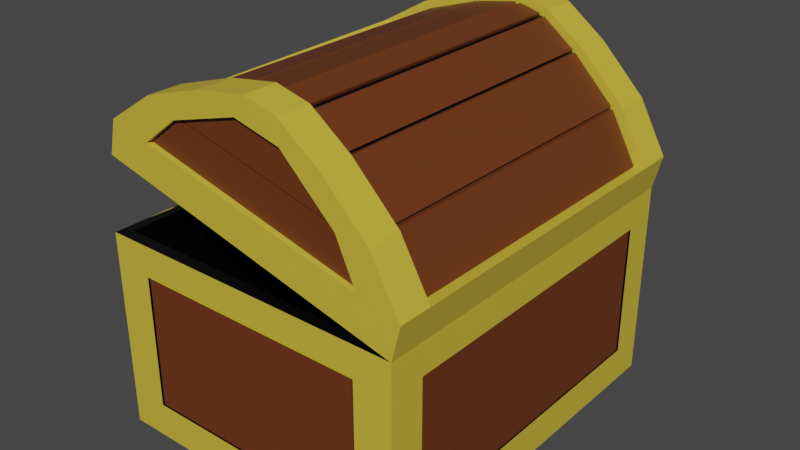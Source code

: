 # Source: Chest2.blend  (saved by Blender 2.90.8; exported with 4.5.12 LTS)
import bpy
from mathutils import Matrix  # noqa: F401  (used for matrix-valued properties, if any)

bpy.ops.wm.read_factory_settings(use_empty=True)
scene = bpy.context.scene
scene.name = 'Scene'

# ---- collections
col_collection = bpy.data.collections.new('Collection'); scene.collection.children.link(col_collection)

# ---- materials (node trees are filled in below, after node groups)
mat_black = bpy.data.materials.new('Black')
mat_black.alpha_threshold = 0.0
mat_black.use_transparent_shadow = False
mat_black.line_color = (0.0, 0.0, 0.0, 1.0)
mat_wood = bpy.data.materials.new('Wood')
mat_wood.use_transparent_shadow = False
mat_gold = bpy.data.materials.new('Gold')
mat_gold.use_transparent_shadow = False
mat_goldwear = bpy.data.materials.new('GoldWear')
mat_goldwear.use_transparent_shadow = False

# ---- material node trees
mat_black.use_nodes = True; mat_black.node_tree.nodes.clear()
_N = mat_black.node_tree.nodes; _L = mat_black.node_tree.links
n0 = _N.new('ShaderNodeOutputMaterial'); n0.name = 'Material Output'; n0.location = (300, 300)
n1 = _N.new('ShaderNodeBsdfPrincipled'); n1.name = 'Principled BSDF'; n1.location = (10, 300)
n1.distribution = 'GGX'
n1.subsurface_method = 'BURLEY'
n1.inputs[0].default_value = (0.0, 0.0, 0.0, 1.0)
n1.inputs[2].default_value = 0.4
n1.inputs[3].default_value = 1.45
n1.inputs[27].default_value = (0.0, 0.0, 0.0, 1.0)
n1.inputs[28].default_value = 1.0
_L.new(n1.outputs[0], n0.inputs[0])
n0.is_active_output = True
mat_wood.use_nodes = True; mat_wood.node_tree.nodes.clear()
_N = mat_wood.node_tree.nodes; _L = mat_wood.node_tree.links
n0 = _N.new('ShaderNodeBsdfPrincipled'); n0.name = 'Principled BSDF'; n0.location = (10, 300)
n0.distribution = 'GGX'
n0.subsurface_method = 'BURLEY'
n0.inputs[0].default_value = (0.1424, 0.03599, 0.007783, 1.0)
n0.inputs[3].default_value = 1.45
n0.inputs[27].default_value = (0.0, 0.0, 0.0, 1.0)
n0.inputs[28].default_value = 1.0
n1 = _N.new('ShaderNodeOutputMaterial'); n1.name = 'Material Output'; n1.location = (300, 300)
_L.new(n0.outputs[0], n1.inputs[0])
n1.is_active_output = True
mat_gold.use_nodes = True; mat_gold.node_tree.nodes.clear()
_N = mat_gold.node_tree.nodes; _L = mat_gold.node_tree.links
n0 = _N.new('ShaderNodeBsdfPrincipled'); n0.name = 'Principled BSDF'; n0.location = (10, 300)
n0.distribution = 'GGX'
n0.subsurface_method = 'BURLEY'
n0.inputs[0].default_value = (0.65, 0.4812, 0.0441, 1.0)
n0.inputs[3].default_value = 1.45
n0.inputs[27].default_value = (0.0, 0.0, 0.0, 1.0)
n0.inputs[28].default_value = 1.0
n1 = _N.new('ShaderNodeOutputMaterial'); n1.name = 'Material Output'; n1.location = (300, 300)
_L.new(n0.outputs[0], n1.inputs[0])
n1.is_active_output = True
mat_goldwear.use_nodes = True; mat_goldwear.node_tree.nodes.clear()
_N = mat_goldwear.node_tree.nodes; _L = mat_goldwear.node_tree.links
n0 = _N.new('ShaderNodeBsdfPrincipled'); n0.name = 'Principled BSDF'; n0.location = (10, 300)
n0.distribution = 'GGX'
n0.subsurface_method = 'BURLEY'
n0.inputs[0].default_value = (0.4969, 0.4772, 0.0, 1.0)
n0.inputs[3].default_value = 1.45
n0.inputs[27].default_value = (0.0, 0.0, 0.0, 1.0)
n0.inputs[28].default_value = 1.0
n1 = _N.new('ShaderNodeOutputMaterial'); n1.name = 'Material Output'; n1.location = (300, 300)
_L.new(n0.outputs[0], n1.inputs[0])
n1.is_active_output = True

# ---- world
world_world = bpy.data.worlds.new('World'); scene.world = world_world
world_world.use_nodes = True; world_world.node_tree.nodes.clear()
_N = world_world.node_tree.nodes; _L = world_world.node_tree.links
n0 = _N.new('ShaderNodeOutputWorld'); n0.name = 'World Output'; n0.location = (300, 300)
n1 = _N.new('ShaderNodeBackground'); n1.name = 'Background'; n1.location = (10, 300)
n1.inputs[0].default_value = (0.05088, 0.05088, 0.05088, 1.0)
_L.new(n1.outputs[0], n0.inputs[0])
n0.is_active_output = True
world_world.color = (0.05088, 0.05088, 0.05088)
world_world.use_sun_shadow = False
world_world.sun_shadow_jitter_overblur = 0.0

# ---- meshes
me_cube = bpy.data.meshes.new('Cube')
me_cube.from_pydata([(0.9377, 0.9377, 2.177), (1.0, 1.0, 0.0), (0.9377, -0.9377, 2.177), (1.0, -1.0, 0.0), (-0.9377, 0.9377, 2.177), (-0.9377, -0.9377, 2.177), (-1.0, -1.0, 0.0), (1.054, 1.0, 2.545), (1.0, 1.0, 2.177), (1.054, -1.0, 2.545), (1.0, -1.0, 2.177), (-0.8866, -1.0, 3.368), (-0.9407, -1.0, 2.999), (1.054, -1.0, 2.545), (-0.8866, -1.0, 3.368), (1.054, 1.0, 2.545), (0.8742, -1.0, 3.102), (-0.5742, -1.0, 3.716), (0.8742, 1.0, 3.102), (0.5879, -1.0, 3.595), (-0.1853, -1.0, 3.923), (0.5879, 1.0, 3.595), (-0.1853, 1.0, 3.923), (0.3377, -1.0, 3.913), (0.1234, -1.0, 4.004), (0.3377, 1.0, 3.913), (0.1234, 1.0, 4.004), (0.02967, 1.0, 2.588), (0.08371, -1.0, 2.957), (0.02967, -1.0, 2.588), (0.08371, -1.0, 2.957), (0.3409, 1.0, 3.665), (0.0521, 1.0, 3.788), (0.0521, -1.0, 3.788), (0.3409, -1.0, 3.665), (-0.3912, -1.0, 3.569), (0.6721, -1.0, 3.118), (0.796, 1.0, 2.655), (-0.571, 1.017, 3.276), (0.6721, 1.0, 3.118), (-0.3912, 1.0, 3.569), (-0.6286, -1.0, 3.258), (0.796, -1.0, 2.655), (-0.6286, -1.0, 3.258), (0.796, -1.0, 2.655), (0.796, 1.0, 2.655), (-0.571, 1.017, 3.276), (0.742, 1.0, 2.286), (0.742, -1.0, 2.286), (-0.6826, -1.0, 2.89), (1.0, -1.0, 2.177), (-1.0, -1.0, 2.177), (1.0, 1.0, 2.177), (-1.0, 1.0, 2.177), (0.9377, -0.9377, 2.177), (-0.9377, -0.9377, 2.177), (0.9377, 0.9377, 2.177), (-0.9377, 0.9377, 2.177), (0.9377, -0.9377, 0.1782), (-0.9377, -0.9377, 0.1782), (0.9377, 0.9377, 0.1782), (-0.9377, 0.9377, 0.1782), (-1.0, -1.0, 0.0), (-1.0, -1.0, 2.177), (-1.0, -1.0, 2.177), (1.0, -1.0, 2.177), (1.0, -1.0, 2.177), (1.0, -1.0, 0.0), (-1.0, -1.0, 2.177), (-1.0, -1.0, 2.177), (-1.0, -1.0, 2.177), (1.0, -1.0, 2.177), (-1.0, -1.0, 0.0), (1.0, -1.0, 2.177), (-1.0, -1.0, 2.177), (1.0, -1.0, 2.177), (1.0, -1.0, 2.177), (1.0, -1.0, 0.0), (-0.7512, -1.0, 2.177), (-0.7512, -1.0, 0.0), (-0.7528, 1.007, 2.133), (-0.7044, -0.9377, 2.177), (-0.7045, 0.9382, 2.174), (-0.7044, -0.9377, 2.177), (-0.7045, 0.9382, 2.174), (-0.7044, -0.9377, 0.1782), (-0.7044, 0.9377, 0.1782), (-0.7512, -1.0, 0.0), (-0.7512, -1.0, 2.177), (-0.7512, -1.0, 2.177), (-0.7512, -1.0, 2.177), (-0.7512, -1.0, 0.0), (-0.7512, -1.0, 2.177), (0.7608, -1.0, 0.0), (0.7608, 1.0, 2.177), (0.7134, 0.9377, 2.177), (0.7134, 0.9377, 2.177), (0.7134, 0.9377, 0.1782), (0.7608, -1.0, 2.177), (0.7608, -1.0, 2.177), (0.7608, -1.0, 2.177), (0.7608, -1.0, 2.177), (0.7134, -0.9377, 2.177), (0.7134, -0.9377, 2.177), (0.7134, -0.9377, 0.1782), (0.7608, -1.0, 0.0), (0.7608, -1.0, 2.177), (0.7608, -1.0, 0.0), (-1.0, -0.811, 0.0), (-1.0, -0.811, 2.177), (1.0, -0.811, 2.177), (1.0, -0.811, 0.0), (-0.7512, -0.811, 0.0), (0.7608, -0.811, 0.0), (-1.0, 0.8228, 2.177), (1.0, 0.8228, 2.177), (1.0, 0.8228, 0.0), (-0.7512, 0.8228, 0.0), (0.7608, 0.8228, 0.0), (1.0, 1.0, 1.841), (-1.0, -1.0, 1.841), (1.0, -1.0, 1.841), (-1.0, 1.0, 1.841), (-1.0, -1.0, 1.841), (1.0, -1.0, 1.841), (-1.0, -1.0, 1.841), (1.0, -1.0, 1.841), (-0.7512, 1.0, 1.841), (-0.7512, -1.0, 1.841), (0.7608, -1.0, 1.841), (0.7608, 1.0, 1.841), (1.0, -0.811, 1.841), (-1.0, -0.811, 1.841), (1.0, 0.8228, 1.841), (-1.0, 0.8228, 1.841), (1.0, 1.0, 0.3829), (1.0, -1.0, 0.3829), (1.0, -1.0, 0.3829), (1.0, -1.0, 0.3829), (-0.7512, 1.0, 0.3829), (-0.7512, -1.0, 0.3829), (0.7608, -1.0, 0.3829), (0.7608, 1.0, 0.3829), (1.0, -0.811, 0.3829), (-1.0, -0.811, 0.3829), (1.0, 0.8228, 0.3829), (-1.0, 0.8228, 0.3829), (-1.0, -1.0, 0.3829), (-1.0, -1.0, 0.3829), (-1.0, -1.0, 0.3829), (-0.7512, 0.8228, 0.0), (-0.7512, -0.811, 0.0), (0.7608, 0.8228, 0.0), (0.7608, -0.811, 0.0), (-1.0, -0.811, 1.841), (-1.0, 0.8228, 1.841), (1.0, 0.8228, 1.841), (1.0, -0.811, 1.841), (-0.7512, 1.0, 1.841), (0.7608, 1.0, 1.841), (0.7608, -1.0, 1.841), (-0.7512, -1.0, 1.841), (-0.7512, 1.0, 0.3829), (-0.7512, -1.0, 0.3829), (0.7608, -1.0, 0.3829), (0.7608, 1.0, 0.3829), (1.0, -0.811, 0.3829), (-1.0, -0.811, 0.3829), (1.0, 0.8228, 0.3829), (-1.0, 0.8228, 0.3829), (-0.7512, 0.8228, 0.04097), (-0.7512, -0.811, 0.04097), (0.7608, 0.8228, 0.04097), (0.7608, -0.811, 0.04097), (-0.959, -0.811, 1.841), (-0.959, 0.8228, 1.841), (0.959, 0.8228, 1.841), (0.959, -0.811, 1.841), (-0.7512, 0.959, 1.841), (0.7608, 0.959, 1.841), (0.7608, -0.959, 1.841), (-0.7512, -0.959, 1.841), (-0.7512, 0.959, 0.3829), (-0.7512, -0.959, 0.3829), (0.7608, -0.959, 0.3829), (0.7608, 0.959, 0.3829), (0.959, -0.811, 0.3829), (-0.959, -0.811, 0.3829), (0.959, 0.8228, 0.3829), (-0.959, 0.8228, 0.3829), (1.054, -0.8229, 2.545), (-0.8866, -0.8229, 3.368), (1.0, -0.8229, 2.177), (1.054, -0.8229, 2.545), (-0.8866, -0.8229, 3.368), (0.8742, -0.8229, 3.102), (-0.5742, -0.8229, 3.716), (0.5879, -0.8229, 3.595), (-0.1853, -0.8229, 3.923), (0.3377, -0.8229, 3.913), (0.1234, -0.8229, 4.004), (0.02967, -0.8229, 2.588), (0.742, -0.8229, 2.286), (-0.6826, -0.8229, 2.89), (-0.884, 0.8006, 3.413), (1.0, 0.812, 2.177), (-0.884, 0.8006, 3.413), (-0.5742, 0.812, 3.716), (-0.1853, 0.812, 3.923), (0.1234, 0.812, 4.004), (0.742, 0.812, 2.286), (1.054, 0.812, 2.545), (1.054, 0.812, 2.545), (0.8742, 0.812, 3.102), (0.5879, 0.812, 3.595), (0.3377, 0.812, 3.913), (0.02967, 0.812, 2.588), (-0.6826, 0.812, 2.89), (0.08371, -1.0, 2.957), (-0.6286, -1.0, 3.258), (0.796, -1.0, 2.655), (-0.571, 1.017, 3.276), (0.796, 1.0, 2.655), (0.6721, -1.0, 3.118), (-0.3912, -1.0, 3.569), (-0.3912, 1.0, 3.569), (0.6721, 1.0, 3.118), (0.3409, -1.0, 3.665), (0.0521, -1.0, 3.788), (0.0521, 1.0, 3.788), (0.3409, 1.0, 3.665), (0.08371, -0.9463, 2.957), (-0.6286, -0.9463, 3.258), (0.796, -0.9463, 2.655), (-0.5808, 0.9608, 3.273), (0.796, 0.9463, 2.655), (0.6721, -0.9463, 3.118), (-0.3912, -0.9463, 3.569), (-0.3912, 0.9463, 3.569), (0.6721, 0.9463, 3.118), (0.3409, -0.9463, 3.665), (0.0521, -0.9463, 3.788), (0.0521, 0.9463, 3.788), (0.3409, 0.9463, 3.665), (0.9665, 0.812, 2.536), (0.9665, -0.8229, 2.536), (0.7918, 0.812, 3.079), (0.7918, -0.8229, 3.079), (0.5174, 0.812, 3.551), (0.5174, -0.8229, 3.551), (0.2966, 0.812, 3.837), (0.2966, -0.8229, 3.837), (0.1387, -0.8229, 3.904), (-0.1353, -0.8229, 3.827), (-0.5078, -0.8229, 3.63), (-0.812, -0.8229, 3.289), (-0.8102, 0.8039, 3.321), (-0.5078, 0.812, 3.63), (-0.1353, 0.812, 3.827), (0.1387, 0.812, 3.904), (-0.7415, 0.8131, 0.04097), (0.7511, 0.8131, 0.04097), (0.7511, -0.8013, 0.04097), (-0.7415, -0.8013, 0.04097), (-0.959, -0.8013, 0.3926), (-0.959, -0.8013, 1.831), (-0.959, 0.8131, 1.831), (-0.959, 0.8131, 0.3926), (0.959, 0.8131, 0.3926), (0.959, 0.8131, 1.831), (0.959, -0.8013, 1.831), (0.959, -0.8013, 0.3926), (-0.7415, 0.959, 0.3926), (-0.7415, 0.959, 1.831), (0.7511, 0.959, 1.831), (0.7511, 0.959, 0.3926), (0.7511, -0.959, 0.3926), (0.7511, -0.959, 1.831), (-0.7415, -0.959, 1.831), (-0.7415, -0.959, 0.3926), (0.6506, 0.9463, 3.137), (-0.367, 0.9463, 3.569), (0.05458, 0.9463, 3.777), (0.3357, 0.9463, 3.657), (-0.6125, -0.9463, 3.262), (0.08508, -0.9463, 2.966), (0.7826, -0.9463, 2.67), (0.6647, -0.9463, 3.111), (-0.3866, -0.9463, 3.557), (-0.367, -0.9463, 3.569), (0.6506, -0.9463, 3.137), (0.3357, -0.9463, 3.657), (0.05458, -0.9463, 3.777), (0.7826, 0.9463, 2.67), (-0.5653, 0.9607, 3.276), (-0.3866, 0.9463, 3.557), (0.6647, 0.9463, 3.111), (0.2872, 0.8023, 3.841), (0.1481, 0.8023, 3.9), (0.1481, -0.8132, 3.9), (0.2872, -0.8132, 3.841), (-0.1269, 0.8023, 3.83), (-0.1269, -0.8132, 3.83), (0.1303, -0.8132, 3.902), (0.1303, 0.8023, 3.902), (-0.5003, 0.8023, 3.634), (-0.5003, -0.8132, 3.634), (-0.1428, -0.8132, 3.823), (-0.1428, 0.8023, 3.823), (-0.8045, 0.7945, 3.327), (-0.8063, -0.8132, 3.296), (-0.5135, -0.8132, 3.623), (-0.5135, 0.8023, 3.623), (0.7863, -0.8132, 3.089), (0.7863, 0.8023, 3.089), (0.5229, 0.8023, 3.541), (0.5229, -0.8132, 3.541), (0.5106, -0.8132, 3.56), (0.5106, 0.8023, 3.56), (0.3034, 0.8023, 3.828), (0.3034, -0.8132, 3.828), (0.9632, -0.8132, 2.546), (0.9632, 0.8023, 2.546), (0.7951, 0.8023, 3.069), (0.7951, -0.8132, 3.069), (0.7511, 0.8131, 0.04097), (-0.7415, 0.8131, 0.04097), (-0.7415, -0.8013, 0.04097), (0.7511, -0.8013, 0.04097), (-0.959, -0.8013, 1.831), (-0.959, -0.8013, 0.3926), (-0.959, 0.8131, 0.3926), (-0.959, 0.8131, 1.831), (0.959, 0.8131, 1.831), (0.959, 0.8131, 0.3926), (0.959, -0.8013, 0.3926), (0.959, -0.8013, 1.831), (-0.7415, 0.959, 1.831), (-0.7415, 0.959, 0.3926), (0.7511, 0.959, 0.3926), (0.7511, 0.959, 1.831), (0.7511, -0.959, 1.831), (0.7511, -0.959, 0.3926), (-0.7415, -0.959, 0.3926), (-0.7415, -0.959, 1.831), (-0.367, 0.9463, 3.569), (0.6506, 0.9463, 3.137), (0.3357, 0.9463, 3.657), (0.05458, 0.9463, 3.777), (0.08508, -0.9463, 2.966), (-0.6125, -0.9463, 3.262), (-0.3866, -0.9463, 3.557), (0.7826, -0.9463, 2.67), (0.6647, -0.9463, 3.111), (0.6506, -0.9463, 3.137), (-0.367, -0.9463, 3.569), (0.05458, -0.9463, 3.777), (0.3357, -0.9463, 3.657), (-0.5653, 0.9607, 3.276), (0.7826, 0.9463, 2.67), (0.6647, 0.9463, 3.111), (-0.3866, 0.9463, 3.557), (0.1481, 0.8023, 3.9), (0.2872, 0.8023, 3.841), (0.2872, -0.8132, 3.841), (0.1481, -0.8132, 3.9), (-0.1269, -0.8132, 3.83), (-0.1269, 0.8023, 3.83), (0.1303, 0.8023, 3.902), (0.1303, -0.8132, 3.902), (-0.5003, -0.8132, 3.634), (-0.5003, 0.8023, 3.634), (-0.1428, 0.8023, 3.823), (-0.1428, -0.8132, 3.823), (-0.8063, -0.8132, 3.296), (-0.8045, 0.7945, 3.327), (-0.5135, 0.8023, 3.623), (-0.5135, -0.8132, 3.623), (0.7863, 0.8023, 3.089), (0.7863, -0.8132, 3.089), (0.5229, -0.8132, 3.541), (0.5229, 0.8023, 3.541), (0.5106, 0.8023, 3.56), (0.5106, -0.8132, 3.56), (0.3034, -0.8132, 3.828), (0.3034, 0.8023, 3.828), (0.9632, 0.8023, 2.546), (0.9632, -0.8132, 2.546), (0.7951, -0.8132, 3.069), (0.7951, 0.8023, 3.069), (0.7511, 0.8131, 0.01191), (-0.7415, 0.8131, 0.01191), (-0.7415, -0.8013, 0.01191), (0.7511, -0.8013, 0.01191), (-0.9881, -0.8013, 1.831), (-0.9881, -0.8013, 0.3926), (-0.9881, 0.8131, 0.3926), (-0.9881, 0.8131, 1.831), (0.9881, 0.8131, 1.831), (0.9881, 0.8131, 0.3926), (0.9881, -0.8013, 0.3926), (0.9881, -0.8013, 1.831), (-0.7415, 0.9881, 1.831), (-0.7415, 0.9881, 0.3926), (0.7511, 0.9881, 0.3926), (0.7511, 0.9881, 1.831), (0.7511, -0.9881, 1.831), (0.7511, -0.9881, 0.3926), (-0.7415, -0.9881, 0.3926), (-0.7415, -0.9881, 1.831), (-0.367, 0.9754, 3.569), (0.6506, 0.9754, 3.137), (0.3357, 0.9754, 3.657), (0.05458, 0.9754, 3.777), (0.08508, -0.9754, 2.966), (-0.6125, -0.9754, 3.262), (-0.3866, -0.9754, 3.557), (0.7826, -0.9754, 2.67), (0.6647, -0.9754, 3.111), (0.6506, -0.9754, 3.137), (-0.367, -0.9754, 3.569), (0.05458, -0.9754, 3.777), (0.3357, -0.9754, 3.657), (-0.5578, 0.992, 3.278), (0.7826, 0.9754, 2.67), (0.6647, 0.9754, 3.111), (-0.3866, 0.9754, 3.557), (0.1522, 0.8023, 3.928), (0.2913, 0.8023, 3.869), (0.2913, -0.8132, 3.869), (0.1522, -0.8132, 3.928), (-0.1402, -0.8132, 3.859), (-0.1402, 0.8023, 3.859), (0.1169, 0.8023, 3.932), (0.1169, -0.8132, 3.932), (-0.5177, -0.8132, 3.662), (-0.5177, 0.8023, 3.662), (-0.1602, 0.8023, 3.852), (-0.1602, -0.8132, 3.852), (-0.8291, -0.8132, 3.32), (-0.827, 0.7929, 3.357), (-0.5363, 0.8023, 3.647), (-0.5363, -0.8132, 3.647), (0.8094, 0.8023, 3.1), (0.8094, -0.8132, 3.1), (0.546, -0.8132, 3.552), (0.546, 0.8023, 3.552), (0.5306, 0.8023, 3.575), (0.5306, -0.8132, 3.575), (0.3234, -0.8132, 3.844), (0.3234, 0.8023, 3.844), (0.99, 0.8023, 2.549), (0.99, -0.8132, 2.549), (0.8219, -0.8132, 3.072), (0.8219, 0.8023, 3.072), (-1.0, -0.9997, 0.869), (-1.0, -1.0, 1.355), (-1.0, -0.9997, 0.869), (-1.0, -1.0, 1.355), (-1.0, -0.9997, 0.869), (-1.0, -1.0, 1.355), (1.0, 1.0, 1.355), (1.0, 1.0, 0.8691), (1.0, -1.0, 1.355), (1.0, -1.0, 0.869), (-1.0, 1.001, 1.355), (1.0, -1.0, 1.355), (1.0, -1.0, 0.869), (1.0, -1.0, 1.355), (1.0, -1.0, 0.869), (-0.7512, 1.032, 1.355), (-0.7512, 1.0, 0.869), (-0.7512, -1.0, 1.355), (-0.7512, -1.0, 0.869), (0.7608, -1.0, 1.355), (0.7608, -1.0, 0.869), (0.7608, 1.0, 1.355), (0.7608, 1.0, 0.9162), (1.0, -0.811, 1.355), (1.0, -0.811, 0.869), (-1.0, -0.811, 1.355), (-1.0, -0.7928, 0.869), (1.0, 0.8228, 1.355), (1.0, 0.8228, 0.869), (-1.0, 0.8422, 1.355), (-0.9924, 0.8228, 0.869), (-0.7512, 1.032, 1.355), (-0.7512, 1.0, 0.869), (-0.7512, -1.0, 1.355), (-0.7512, -1.0, 0.869), (0.7608, -1.0, 1.355), (0.7608, -1.0, 0.869), (0.7608, 1.0, 1.355), (0.7608, 1.0, 0.9162), (1.0, -0.811, 1.355), (1.0, -0.811, 0.869), (-1.0, -0.811, 1.355), (-1.0, -0.7928, 0.869), (1.0, 0.8228, 1.355), (1.0, 0.8228, 0.869), (-1.0, 0.8422, 1.355), (-0.9924, 0.8228, 0.869), (-0.7512, 0.9878, 1.355), (-0.7512, 0.959, 0.869), (-0.7512, -0.959, 1.355), (-0.7512, -0.959, 0.869), (0.7608, -0.959, 1.355), (0.7608, -0.959, 0.869), (0.7608, 0.959, 1.355), (0.7608, 0.959, 0.9112), (0.959, -0.811, 1.355), (0.959, -0.811, 0.869), (-0.959, -0.811, 1.355), (-0.959, -0.7941, 0.869), (0.959, 0.8228, 1.355), (0.959, 0.8228, 0.869), (-0.959, 0.8408, 1.355), (-0.9528, 0.8228, 0.869), (-0.959, -0.8013, 1.352), (-0.959, -0.7846, 0.8722), (-0.959, 0.831, 1.352), (-0.9528, 0.8131, 0.8722), (0.959, 0.8131, 1.352), (0.959, 0.8131, 0.8722), (0.959, -0.8013, 1.352), (0.959, -0.8013, 0.8722), (-0.7415, 0.9876, 1.352), (-0.7415, 0.959, 0.8722), (0.7511, 0.959, 1.352), (0.7511, 0.959, 0.9143), (0.7511, -0.959, 1.352), (0.7511, -0.959, 0.8722), (-0.7415, -0.959, 1.352), (-0.7415, -0.959, 0.8722), (-0.959, -0.8013, 1.352), (-0.959, -0.7846, 0.8722), (-0.959, 0.831, 1.352), (-0.9528, 0.8131, 0.8722), (0.959, 0.8131, 1.352), (0.959, 0.8131, 0.8722), (0.959, -0.8013, 1.352), (0.959, -0.8013, 0.8722), (-0.7415, 0.9876, 1.352), (-0.7415, 0.959, 0.8722), (0.7511, 0.959, 1.352), (0.7511, 0.959, 0.9143), (0.7511, -0.959, 1.352), (0.7511, -0.959, 0.8722), (-0.7415, -0.959, 1.352), (-0.7415, -0.959, 0.8722), (-0.9881, -0.8013, 1.352), (-0.9881, -0.7834, 0.8722), (-0.9881, 0.8323, 1.352), (-0.9807, 0.8131, 0.8722), (0.9881, 0.8131, 1.352), (0.9881, 0.8131, 0.8722), (0.9881, -0.8013, 1.352), (0.9881, -0.8013, 0.8722), (-0.7415, 1.02, 1.352), (-0.7415, 0.9881, 0.8722), (0.7511, 0.9881, 1.352), (0.7511, 0.9881, 0.9187), (0.7511, -0.9881, 1.352), (0.7511, -0.9881, 0.8722), (-0.7415, -0.9881, 1.352), (-0.7415, -0.9881, 0.8722), (-0.9881, -0.7971, 1.356), (-0.9881, -0.7971, 1.827), (-0.9881, 0.8089, 1.827), (-0.9881, 0.828, 1.356), (0.9881, 0.8089, 1.356), (0.9881, 0.8089, 1.827), (0.9881, -0.7971, 1.827), (0.9881, -0.7971, 1.356), (-0.7373, 1.02, 1.356), (-0.7373, 0.9881, 1.827), (0.7469, 0.9881, 1.827), (0.7469, 0.9881, 1.356), (0.7469, -0.9881, 1.356), (0.7469, -0.9881, 1.827), (-0.7373, -0.9881, 1.827), (-0.7373, -0.9881, 1.356), (0.7469, -0.9881, 0.3968), (0.7469, -0.9881, 0.868), (-0.7373, -0.9881, 0.868), (-0.7373, -0.9881, 0.3968), (0.7469, -0.9881, 0.8764), (0.7469, -0.9881, 1.348), (-0.7373, -0.9881, 1.348), (-0.7373, -0.9881, 0.8764), (-0.7373, 0.9881, 0.3968), (-0.7373, 0.9881, 0.868), (0.7469, 0.9881, 0.9143), (0.7469, 0.9881, 0.3968), (-0.7373, 0.9881, 0.8764), (-0.7373, 1.02, 1.348), (0.7469, 0.9881, 1.348), (0.7469, 0.9881, 0.9227), (0.9881, 0.8089, 0.3968), (0.9881, 0.8089, 0.868), (0.9881, -0.7971, 0.868), (0.9881, -0.7971, 0.3968), (0.9881, 0.8089, 0.8764), (0.9881, 0.8089, 1.348), (0.9881, -0.7971, 1.348), (0.9881, -0.7971, 0.8764), (-0.9881, -0.7971, 0.3968), (-0.9881, -0.7793, 0.868), (-0.9807, 0.8089, 0.868), (-0.9881, 0.8089, 0.3968), (-0.9881, -0.7793, 0.8764), (-0.9881, -0.7971, 1.348), (-0.9881, 0.8279, 1.348), (-0.9808, 0.8089, 0.8764), (-0.9881, -0.7971, 1.827), (-0.9881, -0.7971, 1.356), (-0.9881, 0.828, 1.356), (-0.9881, 0.8089, 1.827), (0.9881, 0.8089, 1.827), (0.9881, 0.8089, 1.356), (0.9881, -0.7971, 1.356), (0.9881, -0.7971, 1.827), (-0.7373, 0.9881, 1.827), (-0.7373, 1.02, 1.356), (0.7469, 0.9881, 1.356), (0.7469, 0.9881, 1.827), (0.7469, -0.9881, 1.827), (0.7469, -0.9881, 1.356), (-0.7373, -0.9881, 1.356), (-0.7373, -0.9881, 1.827), (0.7469, -0.9881, 0.868), (0.7469, -0.9881, 0.3968), (-0.7373, -0.9881, 0.3968), (-0.7373, -0.9881, 0.868), (0.7469, -0.9881, 1.348), (0.7469, -0.9881, 0.8764), (-0.7373, -0.9881, 0.8764), (-0.7373, -0.9881, 1.348), (-0.7373, 0.9881, 0.868), (-0.7373, 0.9881, 0.3968), (0.7469, 0.9881, 0.3968), (0.7469, 0.9881, 0.9143), (-0.7373, 1.02, 1.348), (-0.7373, 0.9881, 0.8764), (0.7469, 0.9881, 0.9227), (0.7469, 0.9881, 1.348), (0.9881, 0.8089, 0.868), (0.9881, 0.8089, 0.3968), (0.9881, -0.7971, 0.3968), (0.9881, -0.7971, 0.868), (0.9881, 0.8089, 1.348), (0.9881, 0.8089, 0.8764), (0.9881, -0.7971, 0.8764), (0.9881, -0.7971, 1.348), (-0.9881, -0.7793, 0.868), (-0.9881, -0.7971, 0.3968), (-0.9881, 0.8089, 0.3968), (-0.9807, 0.8089, 0.868), (-0.9881, -0.7971, 1.348), (-0.9881, -0.7793, 0.8764), (-0.9808, 0.8089, 0.8764), (-0.9881, 0.8279, 1.348), (-0.9962, -0.7971, 1.827), (-0.9962, -0.7971, 1.356), (-0.9962, 0.8281, 1.356), (-0.9962, 0.8089, 1.827), (0.9962, 0.8089, 1.827), (0.9962, 0.8089, 1.356), (0.9962, -0.7971, 1.356), (0.9962, -0.7971, 1.827), (-0.7373, 0.9962, 1.827), (-0.7373, 1.028, 1.356), (0.7469, 0.9962, 1.356), (0.7469, 0.9962, 1.827), (0.7469, -0.9962, 1.827), (0.7469, -0.9962, 1.356), (-0.7373, -0.9962, 1.356), (-0.7373, -0.9962, 1.827), (0.7469, -0.9962, 0.868), (0.7469, -0.9962, 0.3968), (-0.7373, -0.9962, 0.3968), (-0.7373, -0.9962, 0.868), (0.7469, -0.9962, 1.348), (0.7469, -0.9962, 0.8764), (-0.7373, -0.9962, 0.8764), (-0.7373, -0.9962, 1.348), (-0.7373, 0.9962, 0.868), (-0.7373, 0.9962, 0.3968), (0.7469, 0.9962, 0.3968), (0.7469, 0.9962, 0.9147), (-0.7373, 1.028, 1.348), (-0.7373, 0.9962, 0.8764), (0.7469, 0.9962, 0.9231), (0.7469, 0.9962, 1.348), (0.9962, 0.8089, 0.868), (0.9962, 0.8089, 0.3968), (0.9962, -0.7971, 0.3968), (0.9962, -0.7971, 0.868), (0.9962, 0.8089, 1.348), (0.9962, 0.8089, 0.8764), (0.9962, -0.7971, 0.8764), (0.9962, -0.7971, 1.348), (-0.9962, -0.7792, 0.868), (-0.9962, -0.7971, 0.3968), (-0.9962, 0.8089, 0.3968), (-0.9887, 0.8089, 0.868), (-0.9962, -0.7971, 1.348), (-0.9962, -0.7792, 0.8764), (-0.9887, 0.8089, 0.8764), (-0.9962, 0.8281, 1.348), (-0.8609, 0.9999, 3.358), (-0.8863, 0.9718, 3.373), (-0.8866, 0.9998, 3.369), (-0.9368, 0.9731, 3.026), (-0.9111, 1.0, 3.016), (-0.9159, 0.9731, 2.989), (-0.8863, 0.9718, 3.373), (-0.8603, 0.9999, 3.357), (-0.8866, 0.9998, 3.369), (-0.5533, 1.0, 3.699), (-0.5742, 0.9731, 3.716), (-0.389, 1.0, 3.816), (-0.6815, 0.9735, 2.89), (-0.6746, 1.001, 2.918), (-0.6566, 1.0, 2.88), (-0.9368, -0.8229, 3.026), (-0.9159, -0.8229, 2.989), (-0.9407, -0.8497, 2.999), (-0.9366, 0.8112, 3.029), (-0.9159, 0.8118, 2.99), (-0.9794, 0.9794, 0.0), (-1.0, 0.9794, 0.0206), (-0.9794, 1.0, 0.0206), (-0.7512, 1.0, 0.0206), (-0.7512, 0.9794, 0.0), (0.7608, 0.9794, 0.0), (0.7608, 1.0, 0.0206), (0.7814, 1.0, 0.0), (-1.0, 0.8228, 0.0206), (-0.9794, 0.8228, 0.0), (-1.0, 0.2297, 0.0), (-1.0, 0.9794, 0.3829), (-0.9794, 1.0, 0.3829), (-0.9781, 1.0, 0.869), (-0.998, 0.9794, 0.869), (-0.9988, 1.0, 1.231), (-1.0, 0.005906, 2.177), (-0.9714, -0.4026, 2.177), (-1.0, 0.4144, 2.109)], [], [(82, 4, 57, 84), (128, 78, 51, 120), (120, 51, 69, 125), (107, 77, 3, 93), (126, 75, 50, 121), (130, 94, 52, 119), (211, 7, 15, 212), (32, 22, 26, 25, 21, 31), (712, 711, 204, 206, 716, 718), (201, 202, 48, 29), (192, 190, 9, 10), (194, 14, 17, 196), (12, 11, 191, 725, 727), (28, 44, 42, 30), (191, 11, 14, 194), (45, 46, 38, 37), (48, 44, 28, 43, 49, 29), (39, 37, 222, 226), (212, 15, 18, 213), (214, 21, 25, 215), (213, 18, 21, 214), (196, 17, 20, 198), (38, 40, 225, 221), (198, 20, 24, 200), (32, 31, 230, 229), (34, 33, 228, 227), (199, 200, 24, 23), (43, 28, 30, 41), (203, 201, 29, 49), (18, 39, 31, 21), (17, 35, 33, 20), (33, 34, 19, 23, 24, 20), (14, 41, 35, 17), (36, 16, 19, 34), (7, 45, 37, 15), (721, 720, 207, 208, 22), (15, 37, 39, 18), (722, 724, 27, 216, 217), (11, 43, 41, 14), (42, 13, 16, 36), (49, 43, 11, 12), (44, 9, 13, 42), (47, 45, 7, 8), (715, 722, 217, 729), (728, 204, 711, 713), (202, 192, 10, 48), (10, 9, 44, 48), (725, 191, 204, 728), (88, 64, 70, 89), (75, 76, 50), (74, 69, 51), (95, 0, 52, 94), (57, 55, 59, 61), (2, 0, 56, 54), (4, 5, 55, 57), (102, 2, 54, 103), (86, 61, 59, 85), (103, 54, 58, 104), (84, 57, 61, 86), (54, 56, 60, 58), (113, 111, 67, 105), (134, 114, 53, 122), (5, 4, 53, 114, 748, 746, 747, 109, 63, 64, 68), (0, 2, 71, 66, 65, 110, 115, 52), (90, 68, 64, 88), (131, 110, 65, 124), (92, 74, 51, 78), (81, 5, 68, 90), (105, 67, 77, 107), (125, 69, 63, 123), (64, 63, 69, 74, 70), (65, 66, 73, 76, 75), (89, 70, 74, 92), (124, 65, 75, 126), (106, 89, 92, 100), (62, 87, 91, 72), (102, 81, 90, 99), (100, 92, 78, 101), (99, 90, 88, 98), (108, 112, 87, 62), (96, 84, 86, 97), (55, 83, 85, 59), (97, 86, 85, 104), (5, 81, 83, 55), (4, 82, 80, 53), (98, 88, 89, 106), (122, 53, 80, 127), (72, 91, 79, 6), (129, 101, 78, 128), (95, 82, 84, 96), (0, 95, 96, 56), (121, 50, 101, 129), (66, 98, 106, 73), (60, 97, 104, 58), (56, 96, 97, 60), (71, 99, 98, 66), (76, 100, 101, 50), (2, 102, 99, 71), (73, 106, 100, 76), (87, 105, 107, 91), (112, 113, 105, 87), (83, 103, 104, 85), (81, 102, 103, 83), (82, 95, 94, 80), (127, 80, 94, 130), (91, 107, 93, 79), (146, 144, 167, 169), (742, 743, 471, 139), (133, 115, 110, 131), (123, 63, 109, 132), (118, 116, 111, 113), (108, 144, 146, 738, 740), (119, 52, 115, 133), (733, 139, 142, 736), (737, 736, 142, 135, 1), (132, 109, 747, 746, 748, 114, 134), (477, 142, 165, 493), (461, 119, 133, 482), (458, 123, 132, 480), (474, 129, 160, 490), (132, 134, 155, 154), (463, 121, 129, 474), (473, 140, 163, 489), (465, 122, 127, 470), (466, 124, 126, 468), (460, 125, 123, 458), (478, 131, 124, 466), (484, 134, 122, 465), (476, 130, 119, 461), (468, 126, 121, 463), (456, 120, 125, 460), (472, 128, 120, 456), (79, 140, 147, 6), (6, 147, 149, 72), (77, 138, 136, 3), (735, 737, 1, 116, 118), (730, 734, 117, 739), (111, 143, 137, 67), (72, 149, 148, 62), (67, 137, 138, 77), (738, 146, 741, 731), (93, 141, 140, 79), (3, 136, 141, 93), (734, 735, 118, 117), (116, 145, 143, 111), (62, 148, 144, 108), (1, 135, 145, 116), (740, 739, 117, 112, 108), (156, 157, 177, 176), (495, 166, 186, 511), (169, 167, 187, 189), (154, 155, 175, 174), (493, 165, 185, 509), (479, 143, 166, 495), (112, 117, 150, 151), (133, 131, 157, 156), (480, 132, 154, 496), (140, 141, 164, 163), (118, 113, 153, 152), (127, 130, 159, 158), (117, 118, 152, 150), (482, 133, 156, 498), (113, 112, 151, 153), (485, 146, 169, 501), (142, 139, 162, 165), (129, 128, 161, 160), (470, 127, 158, 486), (143, 145, 168, 166), (530, 277, 341, 546), (289, 290, 354, 355), (302, 303, 369, 366), (304, 301, 367, 368), (315, 316, 380, 381), (496, 154, 174, 512), (158, 159, 179, 178), (498, 156, 176, 514), (160, 161, 181, 180), (151, 150, 170, 171), (501, 169, 189, 517), (486, 158, 178, 502), (152, 153, 173, 172), (163, 164, 184, 183), (489, 163, 183, 505), (153, 151, 171, 173), (165, 162, 182, 185), (490, 160, 180, 506), (150, 152, 172, 170), (166, 168, 188, 186), (727, 726, 203, 49, 12), (210, 205, 192, 202), (217, 216, 201, 203), (195, 193, 245, 247), (199, 197, 249, 251), (215, 209, 259, 250), (16, 195, 197, 19), (19, 197, 199, 23), (13, 193, 195, 16), (204, 191, 194, 206), (197, 195, 247, 249), (205, 211, 190, 192), (216, 210, 202, 201), (729, 217, 203, 726), (9, 190, 193, 13), (27, 47, 210, 216), (8, 7, 211, 205), (38, 717, 719, 40), (46, 710, 712, 718, 717, 38), (40, 719, 721, 22, 32), (22, 208, 209, 26), (25, 26, 209, 215), (724, 723, 46, 45, 47, 27), (47, 8, 205, 210), (716, 206, 207, 720), (209, 208, 258, 259), (196, 198, 253, 254), (212, 213, 246, 244), (190, 211, 212, 193), (229, 230, 243, 242), (225, 229, 242, 238), (227, 228, 241, 240), (226, 222, 235, 239), (30, 42, 220, 218), (40, 32, 229, 225), (31, 39, 226, 230), (41, 30, 218, 219), (37, 38, 221, 222), (33, 35, 224, 228), (42, 36, 223, 220), (35, 41, 219, 224), (36, 34, 227, 223), (301, 302, 366, 367), (314, 315, 381, 378), (262, 263, 327, 328), (316, 313, 379, 380), (220, 223, 236, 233), (230, 226, 239, 243), (219, 218, 231, 232), (228, 224, 237, 241), (218, 220, 233, 231), (224, 219, 232, 237), (222, 221, 234, 235), (223, 227, 240, 236), (221, 225, 238, 234), (261, 262, 328, 325), (313, 314, 378, 379), (263, 260, 326, 327), (529, 275, 339, 545), (260, 261, 325, 326), (273, 274, 340, 337), (287, 288, 351, 353), (206, 194, 255, 256), (207, 206, 256, 257), (194, 196, 254, 255), (213, 214, 248, 246), (200, 199, 251, 252), (193, 212, 244, 245), (214, 215, 250, 248), (198, 200, 252, 253), (208, 207, 257, 258), (170, 172, 261, 260), (172, 173, 262, 261), (173, 171, 263, 262), (171, 170, 260, 263), (512, 174, 265, 518), (174, 175, 266, 265), (517, 189, 267, 521), (189, 187, 264, 267), (514, 176, 269, 522), (176, 177, 270, 269), (511, 186, 271, 525), (186, 188, 268, 271), (502, 178, 273, 526), (178, 179, 274, 273), (509, 185, 275, 529), (185, 182, 272, 275), (506, 180, 277, 530), (180, 181, 278, 277), (505, 183, 279, 533), (183, 184, 276, 279), (239, 238, 281, 280), (238, 242, 282, 281), (242, 243, 283, 282), (243, 239, 280, 283), (232, 231, 285, 284), (231, 233, 286, 285), (233, 236, 287, 286), (236, 237, 288, 287), (237, 232, 284, 288), (237, 236, 290, 289), (236, 240, 291, 290), (240, 241, 292, 291), (241, 237, 289, 292), (235, 234, 294, 293), (234, 238, 295, 294), (238, 239, 296, 295), (239, 235, 293, 296), (250, 259, 298, 297), (259, 252, 299, 298), (252, 251, 300, 299), (251, 250, 297, 300), (258, 253, 302, 301), (253, 252, 303, 302), (252, 259, 304, 303), (259, 258, 301, 304), (257, 254, 306, 305), (254, 253, 307, 306), (253, 258, 308, 307), (258, 257, 305, 308), (256, 255, 310, 309), (255, 254, 311, 310), (254, 257, 312, 311), (257, 256, 309, 312), (247, 246, 314, 313), (246, 248, 315, 314), (248, 249, 316, 315), (249, 247, 313, 316), (249, 248, 318, 317), (248, 250, 319, 318), (250, 251, 320, 319), (251, 249, 317, 320), (245, 244, 322, 321), (244, 246, 323, 322), (246, 247, 324, 323), (247, 245, 321, 324), (384, 383, 448, 449), (331, 330, 395, 396), (354, 357, 422, 419), (383, 382, 447, 448), (534, 329, 394, 550), (356, 355, 420, 421), (381, 380, 445, 446), (328, 327, 392, 393), (355, 354, 419, 420), (378, 381, 446, 443), (325, 328, 393, 390), (353, 351, 416, 418), (380, 379, 444, 445), (327, 326, 391, 392), (352, 353, 418, 417), (379, 378, 443, 444), (303, 304, 368, 369), (292, 289, 355, 356), (279, 276, 342, 343), (290, 291, 357, 354), (277, 278, 344, 341), (518, 265, 329, 534), (291, 292, 356, 357), (533, 279, 343, 549), (267, 264, 330, 331), (317, 318, 382, 383), (265, 266, 332, 329), (320, 317, 383, 384), (521, 267, 331, 537), (318, 319, 385, 382), (305, 306, 370, 371), (319, 320, 384, 385), (308, 305, 371, 372), (306, 307, 373, 370), (293, 294, 358, 359), (280, 281, 345, 346), (307, 308, 372, 373), (296, 293, 359, 360), (283, 280, 346, 347), (294, 295, 361, 358), (281, 282, 348, 345), (522, 269, 333, 538), (295, 296, 360, 361), (282, 283, 347, 348), (271, 268, 334, 335), (321, 322, 386, 387), (269, 270, 336, 333), (324, 321, 387, 388), (525, 271, 335, 541), (322, 323, 389, 386), (309, 310, 374, 375), (323, 324, 388, 389), (312, 309, 375, 376), (310, 311, 377, 374), (297, 298, 362, 363), (284, 285, 349, 350), (311, 312, 376, 377), (300, 297, 363, 364), (288, 284, 350, 351), (298, 299, 365, 362), (285, 286, 352, 349), (526, 273, 337, 542), (299, 300, 364, 365), (286, 287, 353, 352), (275, 272, 338, 339), (391, 390, 393, 392), (585, 582, 631, 632), (605, 602, 651, 652), (576, 577, 624, 625), (596, 597, 644, 645), (411, 410, 413, 412), (415, 414, 417, 418, 416), (420, 419, 422, 421), (424, 423, 426, 425), (428, 427, 430, 429), (432, 431, 434, 433), (436, 435, 438, 437), (440, 439, 442, 441), (444, 443, 446, 445), (448, 447, 450, 449), (452, 451, 454, 453), (357, 356, 421, 422), (329, 332, 397, 394), (382, 385, 450, 447), (359, 358, 423, 424), (537, 331, 396, 553), (385, 384, 449, 450), (360, 359, 424, 425), (538, 333, 398, 554), (387, 386, 451, 452), (358, 361, 426, 423), (335, 334, 399, 400), (388, 387, 452, 453), (361, 360, 425, 426), (333, 336, 401, 398), (386, 389, 454, 451), (363, 362, 427, 428), (541, 335, 400, 557), (389, 388, 453, 454), (364, 363, 428, 429), (542, 337, 402, 558), (362, 365, 430, 427), (339, 338, 403, 404), (365, 364, 429, 430), (337, 340, 405, 402), (367, 366, 431, 432), (545, 339, 404, 561), (368, 367, 432, 433), (546, 341, 406, 562), (366, 369, 434, 431), (343, 342, 407, 408), (369, 368, 433, 434), (341, 344, 409, 406), (371, 370, 435, 436), (549, 343, 408, 565), (372, 371, 436, 437), (346, 345, 410, 411), (370, 373, 438, 435), (347, 346, 411, 412), (373, 372, 437, 438), (345, 348, 413, 410), (375, 374, 439, 440), (348, 347, 412, 413), (376, 375, 440, 441), (350, 349, 414, 415), (374, 377, 442, 439), (351, 350, 415, 416), (377, 376, 441, 442), (349, 352, 417, 414), (326, 325, 390, 391), (344, 548, 564, 409), (548, 549, 565, 564), (342, 547, 563, 407), (547, 546, 562, 563), (340, 544, 560, 405), (544, 545, 561, 560), (338, 543, 559, 403), (543, 542, 558, 559), (336, 540, 556, 401), (540, 541, 557, 556), (334, 539, 555, 399), (539, 538, 554, 555), (332, 536, 552, 397), (536, 537, 553, 552), (582, 583, 630, 631), (602, 603, 650, 651), (575, 576, 625, 622), (595, 596, 645, 642), (577, 574, 623, 624), (597, 594, 643, 644), (568, 569, 616, 617), (588, 589, 636, 637), (272, 527, 543, 338), (527, 526, 542, 543), (270, 524, 540, 336), (524, 525, 541, 540), (268, 523, 539, 334), (523, 522, 538, 539), (266, 520, 536, 332), (520, 521, 537, 536), (278, 532, 548, 344), (532, 533, 549, 548), (264, 519, 535, 330), (519, 518, 534, 535), (330, 535, 551, 395), (535, 534, 550, 551), (181, 504, 532, 278), (504, 505, 533, 532), (184, 507, 531, 276), (507, 506, 530, 531), (179, 508, 528, 274), (508, 509, 529, 528), (182, 503, 527, 272), (503, 502, 526, 527), (177, 510, 524, 270), (510, 511, 525, 524), (188, 515, 523, 268), (515, 514, 522, 523), (175, 516, 520, 266), (516, 517, 521, 520), (187, 513, 519, 264), (513, 512, 518, 519), (274, 528, 544, 340), (528, 529, 545, 544), (164, 491, 507, 184), (491, 490, 506, 507), (161, 488, 504, 181), (488, 489, 505, 504), (162, 487, 503, 182), (487, 486, 502, 503), (155, 500, 516, 175), (500, 501, 517, 516), (168, 499, 515, 188), (499, 498, 514, 515), (167, 497, 513, 187), (497, 496, 512, 513), (276, 531, 547, 342), (531, 530, 546, 547), (139, 471, 487, 162), (471, 470, 486, 487), (134, 484, 500, 155), (484, 485, 501, 500), (145, 483, 499, 168), (483, 482, 498, 499), (144, 481, 497, 167), (481, 480, 496, 497), (131, 478, 494, 157), (478, 479, 495, 494), (159, 492, 508, 179), (492, 493, 509, 508), (157, 494, 510, 177), (494, 495, 511, 510), (140, 473, 455, 147), (473, 472, 456, 455), (147, 455, 459, 149), (455, 456, 460, 459), (138, 469, 464, 136), (469, 468, 463, 464), (142, 477, 462, 135), (477, 476, 461, 462), (743, 745, 465, 470, 471), (143, 479, 467, 137), (479, 478, 466, 467), (149, 459, 457, 148), (459, 460, 458, 457), (137, 467, 469, 138), (467, 466, 468, 469), (146, 485, 744, 741), (485, 484, 465, 745, 744), (128, 472, 488, 161), (472, 473, 489, 488), (136, 464, 475, 141), (464, 463, 474, 475), (141, 475, 491, 164), (475, 474, 490, 491), (148, 457, 481, 144), (457, 458, 480, 481), (135, 462, 483, 145), (462, 461, 482, 483), (130, 476, 492, 159), (476, 477, 493, 492), (550, 394, 567, 566), (394, 397, 568, 567), (397, 552, 569, 568), (552, 550, 566, 569), (554, 398, 571, 570), (398, 401, 572, 571), (401, 556, 573, 572), (556, 554, 570, 573), (558, 402, 575, 574), (402, 405, 576, 575), (405, 560, 577, 576), (560, 558, 574, 577), (562, 406, 579, 578), (406, 409, 580, 579), (409, 564, 581, 580), (564, 562, 578, 581), (407, 563, 583, 582), (563, 565, 584, 583), (565, 408, 585, 584), (408, 407, 582, 585), (563, 562, 587, 586), (562, 564, 588, 587), (564, 565, 589, 588), (565, 563, 586, 589), (403, 559, 591, 590), (559, 561, 592, 591), (561, 404, 593, 592), (404, 403, 590, 593), (559, 558, 595, 594), (558, 560, 596, 595), (560, 561, 597, 596), (561, 559, 594, 597), (399, 555, 599, 598), (555, 557, 600, 599), (557, 400, 601, 600), (400, 399, 598, 601), (555, 554, 603, 602), (554, 556, 604, 603), (556, 557, 605, 604), (557, 555, 602, 605), (395, 551, 607, 606), (551, 553, 608, 607), (553, 396, 609, 608), (396, 395, 606, 609), (551, 550, 611, 610), (550, 552, 612, 611), (552, 553, 613, 612), (553, 551, 610, 613), (642, 645, 693, 690), (617, 616, 664, 665), (657, 656, 704, 705), (631, 630, 678, 679), (644, 643, 691, 692), (614, 617, 665, 662), (654, 657, 705, 702), (629, 628, 676, 677), (643, 642, 690, 691), (616, 615, 663, 664), (656, 655, 703, 704), (626, 629, 677, 674), (603, 604, 653, 650), (583, 584, 633, 630), (610, 611, 658, 659), (590, 591, 638, 639), (604, 605, 652, 653), (570, 571, 618, 619), (584, 585, 632, 633), (613, 610, 659, 660), (593, 590, 639, 640), (573, 570, 619, 620), (611, 612, 661, 658), (591, 592, 641, 638), (571, 572, 621, 618), (598, 599, 646, 647), (612, 613, 660, 661), (578, 579, 626, 627), (592, 593, 640, 641), (572, 573, 620, 621), (601, 598, 647, 648), (581, 578, 627, 628), (599, 600, 649, 646), (579, 580, 629, 626), (606, 607, 654, 655), (586, 587, 634, 635), (600, 601, 648, 649), (566, 567, 614, 615), (580, 581, 628, 629), (609, 606, 655, 656), (589, 586, 635, 636), (569, 566, 615, 616), (607, 608, 657, 654), (587, 588, 637, 634), (567, 568, 617, 614), (594, 595, 642, 643), (608, 609, 656, 657), (574, 575, 622, 623), (663, 662, 665, 664), (667, 666, 669, 668), (671, 670, 673, 672), (675, 674, 677, 676), (679, 678, 681, 680), (683, 682, 685, 684), (687, 686, 689, 688), (691, 690, 693, 692), (695, 694, 697, 696), (699, 698, 701, 700), (703, 702, 705, 704), (707, 706, 709, 708), (632, 631, 679, 680), (659, 658, 706, 707), (619, 618, 666, 667), (645, 644, 692, 693), (630, 633, 681, 678), (660, 659, 707, 708), (620, 619, 667, 668), (647, 646, 694, 695), (633, 632, 680, 681), (658, 661, 709, 706), (618, 621, 669, 666), (648, 647, 695, 696), (635, 634, 682, 683), (661, 660, 708, 709), (621, 620, 668, 669), (646, 649, 697, 694), (636, 635, 683, 684), (623, 622, 670, 671), (649, 648, 696, 697), (634, 637, 685, 682), (624, 623, 671, 672), (651, 650, 698, 699), (637, 636, 684, 685), (622, 625, 673, 670), (652, 651, 699, 700), (639, 638, 686, 687), (625, 624, 672, 673), (650, 653, 701, 698), (640, 639, 687, 688), (627, 626, 674, 675), (653, 652, 700, 701), (638, 641, 689, 686), (628, 627, 675, 676), (655, 654, 702, 703), (615, 614, 662, 663), (641, 640, 688, 689), (710, 711, 712), (713, 714, 715), (716, 717, 718), (719, 720, 721), (722, 723, 724), (725, 726, 727), (710, 714, 713, 711), (719, 717, 716, 720), (714, 723, 722, 715), (729, 726, 725, 728), (715, 729, 728, 713), (714, 710, 46, 723), (730, 731, 732), (735, 736, 737), (738, 739, 740), (743, 744, 745), (734, 730, 732, 733), (742, 732, 731, 741), (735, 734, 733, 736), (730, 739, 738, 731), (743, 742, 741, 744), (732, 742, 139, 733)])
me_cube.polygons.foreach_set('material_index', [0, 2, 2, 0, 0, 2, 0, 2, 0, 0, 2, 2, 2, 0, 0, 0, 2, 0, 2, 2, 2, 2, 0, 2, 0, 0, 2, 0, 0, 2, 2, 2, 2, 2, 0, 2, 2, 0, 0, 2, 2, 0, 2, 0, 2, 0, 2, 2, 0, 0, 0, 0, 0, 0, 0, 0, 0, 0, 0, 0, 0, 2, 0, 0, 0, 2, 0, 0, 0, 2, 0, 0, 0, 0, 0, 0, 0, 0, 0, 0, 0, 0, 0, 0, 0, 0, 2, 0, 2, 0, 0, 2, 2, 0, 0, 2, 2, 0, 2, 0, 0, 0, 0, 0, 2, 0, 0, 2, 2, 2, 0, 2, 2, 2, 2, 2, 0, 2, 2, 0, 0, 2, 0, 2, 0, 0, 2, 2, 2, 0, 0, 2, 2, 0, 0, 0, 0, 2, 0, 0, 2, 2, 2, 0, 2, 2, 2, 0, 0, 0, 0, 0, 0, 0, 0, 0, 0, 0, 0, 0, 0, 0, 0, 0, 0, 0, 0, 0, 0, 0, 0, 0, 0, 0, 0, 0, 0, 0, 0, 0, 0, 0, 0, 0, 0, 0, 0, 0, 0, 0, 0, 2, 2, 2, 2, 2, 2, 0, 2, 2, 0, 0, 0, 0, 2, 2, 0, 2, 2, 2, 2, 0, 2, 2, 2, 2, 0, 2, 2, 2, 2, 0, 0, 0, 0, 0, 0, 0, 0, 0, 0, 0, 0, 0, 2, 2, 2, 2, 2, 2, 2, 2, 2, 0, 0, 0, 0, 0, 0, 0, 2, 2, 2, 2, 2, 2, 2, 2, 2, 0, 0, 0, 0, 0, 0, 0, 0, 0, 0, 0, 0, 0, 0, 0, 0, 0, 0, 0, 0, 0, 0, 0, 0, 2, 2, 2, 0, 2, 0, 0, 0, 0, 0, 0, 0, 0, 0, 0, 0, 0, 0, 0, 0, 0, 0, 0, 0, 0, 0, 0, 0, 0, 0, 0, 0, 0, 0, 0, 0, 0, 0, 0, 0, 0, 1, 0, 1, 1, 0, 1, 1, 0, 1, 1, 0, 1, 1, 0, 1, 1, 0, 0, 0, 0, 0, 0, 0, 0, 0, 0, 0, 0, 0, 0, 0, 0, 0, 0, 0, 0, 0, 0, 0, 0, 0, 0, 0, 0, 0, 0, 0, 0, 0, 0, 0, 0, 0, 0, 0, 2, 0, 0, 2, 0, 2, 0, 0, 2, 0, 0, 0, 0, 0, 0, 1, 1, 1, 1, 1, 1, 1, 1, 1, 1, 1, 1, 0, 1, 1, 0, 1, 1, 0, 1, 1, 0, 1, 1, 0, 1, 1, 0, 1, 1, 0, 1, 0, 1, 0, 1, 0, 1, 0, 1, 0, 1, 0, 1, 0, 1, 1, 1, 1, 1, 1, 1, 1, 1, 1, 1, 1, 1, 1, 0, 0, 0, 0, 0, 0, 0, 0, 0, 0, 0, 0, 0, 0, 0, 0, 0, 0, 0, 0, 0, 0, 0, 0, 0, 0, 0, 0, 0, 0, 0, 0, 0, 0, 0, 0, 0, 0, 0, 0, 0, 0, 0, 0, 0, 0, 0, 0, 0, 0, 0, 0, 0, 0, 0, 0, 0, 0, 0, 0, 0, 0, 0, 0, 0, 0, 0, 0, 0, 0, 0, 0, 0, 0, 0, 0, 0, 0, 0, 0, 0, 0, 0, 2, 2, 0, 0, 0, 0, 2, 2, 2, 2, 2, 0, 0, 0, 0, 2, 2, 0, 0, 2, 2, 0, 0, 2, 2, 2, 2, 0, 0, 0, 0, 0, 0, 0, 0, 0, 0, 0, 0, 0, 0, 0, 0, 0, 0, 0, 0, 0, 0, 0, 0, 0, 0, 0, 0, 0, 0, 0, 0, 0, 0, 0, 0, 0, 0, 0, 0, 0, 0, 0, 0, 0, 0, 0, 0, 0, 0, 1, 1, 1, 1, 1, 1, 1, 1, 1, 1, 1, 1, 0, 0, 0, 0, 0, 0, 0, 0, 0, 0, 0, 0, 0, 0, 0, 0, 0, 0, 0, 0, 0, 0, 0, 0, 0, 0, 0, 0, 0, 0, 0, 0, 0, 0, 0, 0, 1, 1, 1, 1, 1, 1, 1, 1, 1, 1, 1, 1, 1, 1, 1, 1, 1, 1, 1, 1, 1, 1, 1, 1, 1, 1, 1, 1, 1, 1, 1, 1, 1, 1, 1, 1, 1, 1, 1, 1, 1, 1, 1, 1, 1, 1, 1, 1, 3, 3, 3, 3, 3, 3, 3, 3, 3, 3, 3, 2, 3, 3, 3, 3, 3, 3, 3, 3, 3, 2])
_uv = me_cube.uv_layers.new(name='UVMap')
_uv.uv.foreach_set('vector', [0.838, 0.5078, 0.8672, 0.5078, 0.8672, 0.5078, 0.838, 0.5078, 0.5865, 0.9689, 0.625, 0.9689, 0.625, 1.0, 0.5865, 1.0, 0.5865, 1.0, 0.625, 1.0, 0.625, 1.0, 0.5865, 1.0, 0.375, 0.7799, 0.375, 0.75, 0.375, 0.75, 0.375, 0.7799, 0.5865, 0.75, 0.625, 0.75, 0.625, 0.75, 0.5865, 0.75, 0.5865, 0.4701, 0.625, 0.4701, 0.625, 0.5, 0.5865, 0.5, 0.625, 0.5235, 0.625, 0.5, 0.625, 0.5, 0.625, 0.5235, 0.625, 0.2832, 0.625, 0.25, 0.625, 0.25, 0.625, 0.5, 0.625, 0.5, 0.625, 0.4668, 0.625, 0.25, 0.625, 0.2466, 0.625, 0.2265, 0.625, 0.2265, 0.625, 0.2466, 0.625, 0.25, 0.25, 0.7279, 0.3418, 0.7279, 0.3418, 0.75, 0.25, 0.75, 0.375, 0.7279, 0.625, 0.7279, 0.625, 0.75, 0.375, 0.75, 0.625, 0.02214, 0.625, 0.0, 0.625, 0.0, 0.625, 0.02214, 0.375, 0.0, 0.625, 0.0, 0.625, 0.02214, 0.393, 0.02214, 0.375, 0.01879, 0.625, 0.875, 0.625, 0.7832, 0.625, 0.7832, 0.625, 0.875, 0.625, 0.02214, 0.625, 0.0, 0.625, 0.0, 0.625, 0.02214, 0.625, 0.4668, 0.625, 0.2832, 0.625, 0.2832, 0.625, 0.4668, 0.375, 0.7832, 0.625, 0.7832, 0.625, 0.875, 0.625, 0.9668, 0.375, 0.9668, 0.375, 0.875, 0.625, 0.4668, 0.625, 0.4668, 0.625, 0.4668, 0.625, 0.4668, 0.625, 0.5235, 0.625, 0.5, 0.625, 0.5, 0.625, 0.5235, 0.625, 0.5235, 0.625, 0.5, 0.625, 0.5, 0.625, 0.5235, 0.625, 0.5235, 0.625, 0.5, 0.625, 0.5, 0.625, 0.5235, 0.625, 0.02214, 0.625, 0.0, 0.625, 0.0, 0.625, 0.02214, 0.625, 0.2832, 0.625, 0.2832, 0.625, 0.2832, 0.625, 0.2832, 0.625, 0.02214, 0.625, 0.0, 0.625, 0.0, 0.625, 0.02214, 0.625, 0.2832, 0.625, 0.4668, 0.625, 0.4668, 0.625, 0.2832, 0.625, 0.7832, 0.625, 0.9668, 0.625, 0.9668, 0.625, 0.7832, 0.625, 0.7279, 0.875, 0.7279, 0.875, 0.75, 0.625, 0.75, 0.625, 0.9668, 0.625, 0.875, 0.625, 0.875, 0.625, 0.9668, 0.1582, 0.7279, 0.25, 0.7279, 0.25, 0.75, 0.1582, 0.75, 0.625, 0.5, 0.625, 0.4668, 0.625, 0.4668, 0.625, 0.5, 0.625, 1.0, 0.625, 0.9668, 0.625, 0.9668, 0.625, 1.0, 0.625, 0.9668, 0.625, 0.7832, 0.625, 0.75, 0.625, 0.75, 0.625, 1.0, 0.625, 1.0, 0.625, 1.0, 0.625, 0.9668, 0.625, 0.9668, 0.625, 1.0, 0.625, 0.7832, 0.625, 0.75, 0.625, 0.75, 0.625, 0.7832, 0.625, 0.5, 0.625, 0.4668, 0.625, 0.4668, 0.625, 0.5, 0.625, 0.25, 0.625, 0.2466, 0.625, 0.2265, 0.625, 0.2265, 0.625, 0.25, 0.625, 0.5, 0.625, 0.4668, 0.625, 0.4668, 0.625, 0.5, 0.1582, 0.5034, 0.1614, 0.5, 0.25, 0.5, 0.25, 0.5235, 0.1582, 0.5235, 0.625, 1.0, 0.625, 0.9668, 0.625, 0.9668, 0.625, 1.0, 0.625, 0.7832, 0.625, 0.75, 0.625, 0.75, 0.625, 0.7832, 0.375, 0.9668, 0.625, 0.9668, 0.625, 1.0, 0.375, 1.0, 0.625, 0.7832, 0.625, 0.75, 0.625, 0.75, 0.625, 0.7832, 0.375, 0.4668, 0.625, 0.4668, 0.625, 0.5, 0.375, 0.5, 0.1282, 0.5034, 0.1582, 0.5034, 0.1582, 0.5235, 0.1282, 0.5235, 0.393, 0.2265, 0.625, 0.2265, 0.625, 0.2466, 0.393, 0.2466, 0.3418, 0.7279, 0.375, 0.7279, 0.375, 0.75, 0.3418, 0.75, 0.375, 0.75, 0.625, 0.75, 0.625, 0.7832, 0.375, 0.7832, 0.393, 0.02214, 0.625, 0.02214, 0.625, 0.2265, 0.393, 0.2265, 0.6329, 0.5625, 0.875, 0.75, 0.875, 0.75, 0.4219, 0.375, 0.625, 0.75, 0.625, 0.75, 0.625, 0.75, 0.875, 0.75, 0.875, 0.75, 0.875, 0.75, 0.6608, 0.5078, 0.6328, 0.5078, 0.625, 0.5, 0.6549, 0.5, 0.8672, 0.5078, 0.8672, 0.7422, 0.8672, 0.7422, 0.8672, 0.5078, 0.6328, 0.7422, 0.6328, 0.5078, 0.6328, 0.5078, 0.6328, 0.7422, 0.8672, 0.5078, 0.8672, 0.7422, 0.8672, 0.7422, 0.8672, 0.5078, 0.6608, 0.7422, 0.6328, 0.7422, 0.6328, 0.7422, 0.6608, 0.7422, 0.838, 0.5078, 0.8672, 0.5078, 0.8672, 0.7422, 0.838, 0.7422, 0.6608, 0.7422, 0.6328, 0.7422, 0.6328, 0.7422, 0.6608, 0.7422, 0.838, 0.5078, 0.8672, 0.5078, 0.8672, 0.5078, 0.838, 0.5078, 0.6328, 0.7422, 0.6328, 0.5078, 0.6328, 0.5078, 0.6328, 0.7422, 0.3451, 0.7264, 0.375, 0.7264, 0.375, 0.75, 0.3451, 0.75, 0.5865, 0.2279, 0.625, 0.2279, 0.625, 0.25, 0.5865, 0.25, 0.8672, 0.7422, 0.8672, 0.5078, 0.875, 0.5, 0.875, 0.5221, 0.875, 0.5732, 0.875, 0.6243, 0.875, 0.6753, 0.875, 0.7264, 0.875, 0.75, 0.875, 0.75, 0.875, 0.75, 0.6328, 0.5078, 0.6328, 0.7422, 0.625, 0.75, 0.625, 0.75, 0.625, 0.75, 0.625, 0.7264, 0.625, 0.5221, 0.625, 0.5, 0.8439, 0.75, 0.875, 0.75, 0.875, 0.75, 0.6329, 0.5625, 0.5865, 0.7264, 0.625, 0.7264, 0.625, 0.75, 0.5865, 0.75, 0.625, 0.9689, 0.625, 1.0, 0.625, 1.0, 0.625, 0.9689, 0.838, 0.7422, 0.8672, 0.7422, 0.875, 0.75, 0.8439, 0.75, 0.3451, 0.75, 0.375, 0.75, 0.375, 0.75, 0.3451, 0.75, 0.5865, 0.0, 0.625, 0.0, 0.625, 0.0, 0.5865, 0.0, 0.875, 0.75, 0.875, 0.75, 0.875, 0.75, 0.875, 0.75, 0.875, 0.75, 0.625, 0.75, 0.625, 0.75, 0.625, 0.75, 0.625, 0.75, 0.625, 0.75, 0.4219, 0.375, 0.875, 0.75, 0.875, 0.75, 0.4219, 0.375, 0.5865, 0.75, 0.625, 0.75, 0.625, 0.75, 0.5865, 0.75, 0.3058, 0.3558, 0.4219, 0.375, 0.4219, 0.375, 0.2986, 0.3494, 0.125, 0.75, 0.1561, 0.75, 0.1561, 0.75, 0.125, 0.75, 0.6608, 0.7422, 0.838, 0.7422, 0.8439, 0.75, 0.6549, 0.75, 0.625, 0.7799, 0.625, 0.9689, 0.625, 0.9689, 0.625, 0.7799, 0.6549, 0.75, 0.8439, 0.75, 0.8439, 0.75, 0.6549, 0.75, 0.125, 0.7264, 0.1561, 0.7264, 0.1561, 0.75, 0.125, 0.75, 0.6608, 0.5078, 0.838, 0.5078, 0.838, 0.5078, 0.6608, 0.5078, 0.8672, 0.7422, 0.838, 0.7422, 0.838, 0.7422, 0.8672, 0.7422, 0.6608, 0.5078, 0.838, 0.5078, 0.838, 0.7422, 0.6608, 0.7422, 0.8672, 0.7422, 0.838, 0.7422, 0.838, 0.7422, 0.8672, 0.7422, 0.8672, 0.5078, 0.838, 0.5078, 0.8439, 0.5, 0.875, 0.5, 0.313, 0.3622, 0.6329, 0.5625, 0.4219, 0.375, 0.3058, 0.3558, 0.5865, 0.25, 0.625, 0.25, 0.625, 0.2811, 0.5865, 0.2811, 0.375, 1.0, 0.375, 0.9689, 0.375, 0.9689, 0.375, 1.0, 0.5865, 0.7799, 0.625, 0.7799, 0.625, 0.9689, 0.5865, 0.9689, 0.6608, 0.5078, 0.838, 0.5078, 0.838, 0.5078, 0.6608, 0.5078, 0.6328, 0.5078, 0.6608, 0.5078, 0.6608, 0.5078, 0.6328, 0.5078, 0.5865, 0.75, 0.625, 0.75, 0.625, 0.7799, 0.5865, 0.7799, 0.625, 0.75, 0.313, 0.3622, 0.3058, 0.3558, 0.625, 0.75, 0.6328, 0.5078, 0.6608, 0.5078, 0.6608, 0.7422, 0.6328, 0.7422, 0.6328, 0.5078, 0.6608, 0.5078, 0.6608, 0.5078, 0.6328, 0.5078, 0.625, 0.75, 0.6549, 0.75, 0.6549, 0.75, 0.625, 0.75, 0.625, 0.75, 0.625, 0.7799, 0.625, 0.7799, 0.625, 0.75, 0.6328, 0.7422, 0.6608, 0.7422, 0.6549, 0.75, 0.625, 0.75, 0.625, 0.75, 0.3058, 0.3558, 0.2986, 0.3494, 0.625, 0.75, 0.1561, 0.75, 0.3451, 0.75, 0.3451, 0.75, 0.1561, 0.75, 0.1561, 0.7264, 0.3451, 0.7264, 0.3451, 0.75, 0.1561, 0.75, 0.838, 0.7422, 0.6608, 0.7422, 0.6608, 0.7422, 0.838, 0.7422, 0.838, 0.7422, 0.6608, 0.7422, 0.6608, 0.7422, 0.838, 0.7422, 0.838, 0.5078, 0.6608, 0.5078, 0.6549, 0.5, 0.8439, 0.5, 0.5865, 0.2811, 0.625, 0.2811, 0.625, 0.4701, 0.5865, 0.4701, 0.375, 0.9689, 0.375, 0.7799, 0.375, 0.7799, 0.375, 0.9689, 0.419, 0.2279, 0.419, 0.02362, 0.419, 0.02362, 0.419, 0.2279, 0.419, 0.2526, 0.4748, 0.2526, 0.4748, 0.2811, 0.419, 0.2811, 0.5865, 0.5221, 0.625, 0.5221, 0.625, 0.7264, 0.5865, 0.7264, 0.5865, 0.0, 0.625, 0.0, 0.625, 0.02362, 0.5865, 0.02362, 0.3451, 0.5221, 0.375, 0.5221, 0.375, 0.7264, 0.3451, 0.7264, 0.375, 0.02362, 0.419, 0.02362, 0.419, 0.2279, 0.3774, 0.2279, 0.375, 0.2253, 0.5865, 0.5, 0.625, 0.5, 0.625, 0.5221, 0.5865, 0.5221, 0.3774, 0.2811, 0.419, 0.2811, 0.419, 0.4701, 0.3774, 0.4701, 0.375, 0.4727, 0.3774, 0.4701, 0.419, 0.4701, 0.419, 0.5, 0.375, 0.5, 0.5865, 0.02362, 0.625, 0.02362, 0.625, 0.07468, 0.625, 0.1257, 0.625, 0.1768, 0.625, 0.2279, 0.5865, 0.2279, 0.4748, 0.4701, 0.419, 0.4701, 0.419, 0.4701, 0.4748, 0.4701, 0.5306, 0.5, 0.5865, 0.5, 0.5865, 0.5221, 0.5306, 0.5221, 0.5306, 0.0, 0.5865, 0.0, 0.5865, 0.02362, 0.5306, 0.02362, 0.5306, 0.7799, 0.5865, 0.7799, 0.5865, 0.7799, 0.5306, 0.7799, 0.5865, 0.02362, 0.5865, 0.2279, 0.5865, 0.2279, 0.5865, 0.02362, 0.5306, 0.75, 0.5865, 0.75, 0.5865, 0.7799, 0.5306, 0.7799, 0.4748, 0.9689, 0.419, 0.9689, 0.419, 0.9689, 0.4748, 0.9689, 0.5306, 0.25, 0.5865, 0.25, 0.5865, 0.2811, 0.5306, 0.2811, 0.5306, 0.75, 0.5865, 0.75, 0.5865, 0.75, 0.5306, 0.75, 0.5306, 0.0, 0.5865, 0.0, 0.5865, 0.0, 0.5306, 0.0, 0.5306, 0.7264, 0.5865, 0.7264, 0.5865, 0.75, 0.5306, 0.75, 0.5306, 0.2279, 0.5865, 0.2279, 0.5865, 0.25, 0.5306, 0.25, 0.5306, 0.4701, 0.5865, 0.4701, 0.5865, 0.5, 0.5306, 0.5, 0.5306, 0.75, 0.5865, 0.75, 0.5865, 0.75, 0.5306, 0.75, 0.5306, 1.0, 0.5865, 1.0, 0.5865, 1.0, 0.5306, 1.0, 0.5306, 0.9689, 0.5865, 0.9689, 0.5865, 1.0, 0.5306, 1.0, 0.375, 0.9689, 0.419, 0.9689, 0.419, 1.0, 0.375, 1.0, 0.375, 1.0, 0.419, 1.0, 0.419, 1.0, 0.375, 1.0, 0.375, 0.75, 0.419, 0.75, 0.419, 0.75, 0.375, 0.75, 0.3451, 0.5026, 0.3477, 0.5, 0.375, 0.5, 0.375, 0.5221, 0.3451, 0.5221, 0.1276, 0.5026, 0.1561, 0.5026, 0.1561, 0.5221, 0.1276, 0.5221, 0.375, 0.7264, 0.419, 0.7264, 0.419, 0.75, 0.375, 0.75, 0.375, 0.0, 0.419, 0.0, 0.419, 0.0, 0.375, 0.0, 0.375, 0.75, 0.419, 0.75, 0.419, 0.75, 0.375, 0.75, 0.3774, 0.2279, 0.419, 0.2279, 0.419, 0.2474, 0.3774, 0.2474, 0.375, 0.7799, 0.419, 0.7799, 0.419, 0.9689, 0.375, 0.9689, 0.375, 0.75, 0.419, 0.75, 0.419, 0.7799, 0.375, 0.7799, 0.1561, 0.5026, 0.3451, 0.5026, 0.3451, 0.5221, 0.1561, 0.5221, 0.375, 0.5221, 0.419, 0.5221, 0.419, 0.7264, 0.375, 0.7264, 0.375, 0.0, 0.419, 0.0, 0.419, 0.02362, 0.375, 0.02362, 0.375, 0.5, 0.419, 0.5, 0.419, 0.5221, 0.375, 0.5221, 0.125, 0.5247, 0.1276, 0.5221, 0.1561, 0.5221, 0.1561, 0.7264, 0.125, 0.7264, 0.5865, 0.5221, 0.5865, 0.7264, 0.5865, 0.7264, 0.5865, 0.5221, 0.4748, 0.7264, 0.419, 0.7264, 0.419, 0.7264, 0.4748, 0.7264, 0.419, 0.2279, 0.419, 0.02362, 0.419, 0.02362, 0.419, 0.2279, 0.5865, 0.02362, 0.5865, 0.2279, 0.5865, 0.2279, 0.5865, 0.02362, 0.4748, 0.4701, 0.419, 0.4701, 0.419, 0.4701, 0.4748, 0.4701, 0.4748, 0.7264, 0.419, 0.7264, 0.419, 0.7264, 0.4748, 0.7264, 0.1561, 0.7264, 0.1561, 0.5221, 0.1561, 0.5221, 0.1561, 0.7264, 0.5865, 0.5221, 0.5865, 0.7264, 0.5865, 0.7264, 0.5865, 0.5221, 0.5306, 0.02362, 0.5865, 0.02362, 0.5865, 0.02362, 0.5306, 0.02362, 0.419, 0.9689, 0.419, 0.7799, 0.419, 0.7799, 0.419, 0.9689, 0.3451, 0.5221, 0.3451, 0.7264, 0.3451, 0.7264, 0.3451, 0.5221, 0.5865, 0.2811, 0.5865, 0.4701, 0.5865, 0.4701, 0.5865, 0.2811, 0.1561, 0.5221, 0.3451, 0.5221, 0.3451, 0.5221, 0.1561, 0.5221, 0.5306, 0.5221, 0.5865, 0.5221, 0.5865, 0.5221, 0.5306, 0.5221, 0.3451, 0.7264, 0.1561, 0.7264, 0.1561, 0.7264, 0.3451, 0.7264, 0.4748, 0.2279, 0.419, 0.2279, 0.419, 0.2279, 0.4748, 0.2279, 0.419, 0.4701, 0.419, 0.2811, 0.419, 0.2811, 0.419, 0.4701, 0.5865, 0.7799, 0.5865, 0.9689, 0.5865, 0.9689, 0.5865, 0.7799, 0.5306, 0.2811, 0.5865, 0.2811, 0.5865, 0.2811, 0.5306, 0.2811, 0.419, 0.7264, 0.419, 0.5221, 0.419, 0.5221, 0.419, 0.7264, 0.5303, 0.7811, 0.5854, 0.7811, 0.5854, 0.7811, 0.5303, 0.7811, 0.625, 0.9643, 0.625, 0.7857, 0.625, 0.7857, 0.625, 0.9643, 0.625, 0.02335, 0.625, 0.02335, 0.625, 0.02335, 0.625, 0.02335, 0.625, 0.2253, 0.625, 0.2253, 0.625, 0.2253, 0.625, 0.2253, 0.625, 0.5247, 0.625, 0.7266, 0.625, 0.7266, 0.625, 0.5247, 0.5306, 0.02362, 0.5865, 0.02362, 0.5865, 0.02362, 0.5306, 0.02362, 0.5865, 0.2811, 0.5865, 0.4701, 0.5865, 0.4701, 0.5865, 0.2811, 0.5306, 0.5221, 0.5865, 0.5221, 0.5865, 0.5221, 0.5306, 0.5221, 0.5865, 0.7799, 0.5865, 0.9689, 0.5865, 0.9689, 0.5865, 0.7799, 0.1561, 0.7264, 0.1561, 0.5221, 0.1561, 0.5221, 0.1561, 0.7264, 0.4748, 0.2279, 0.419, 0.2279, 0.419, 0.2279, 0.4748, 0.2279, 0.5306, 0.2811, 0.5865, 0.2811, 0.5865, 0.2811, 0.5306, 0.2811, 0.3451, 0.5221, 0.3451, 0.7264, 0.3451, 0.7264, 0.3451, 0.5221, 0.419, 0.9689, 0.419, 0.7799, 0.419, 0.7799, 0.419, 0.9689, 0.4748, 0.9689, 0.419, 0.9689, 0.419, 0.9689, 0.4748, 0.9689, 0.3451, 0.7264, 0.1561, 0.7264, 0.1561, 0.7264, 0.3451, 0.7264, 0.419, 0.4701, 0.419, 0.2811, 0.419, 0.2811, 0.419, 0.4701, 0.5306, 0.7799, 0.5865, 0.7799, 0.5865, 0.7799, 0.5306, 0.7799, 0.1561, 0.5221, 0.3451, 0.5221, 0.3451, 0.5221, 0.1561, 0.5221, 0.419, 0.7264, 0.419, 0.5221, 0.419, 0.5221, 0.419, 0.7264, 0.125, 0.7312, 0.1282, 0.7279, 0.1582, 0.7279, 0.1582, 0.75, 0.125, 0.75, 0.3418, 0.5235, 0.375, 0.5235, 0.375, 0.7279, 0.3418, 0.7279, 0.1582, 0.5235, 0.25, 0.5235, 0.25, 0.7279, 0.1582, 0.7279, 0.625, 0.7279, 0.625, 0.7279, 0.625, 0.7279, 0.625, 0.7279, 0.625, 0.7279, 0.625, 0.7279, 0.625, 0.7279, 0.625, 0.7279, 0.625, 0.5235, 0.875, 0.5235, 0.875, 0.5235, 0.625, 0.5235, 0.625, 0.75, 0.625, 0.7279, 0.625, 0.7279, 0.625, 0.75, 0.625, 0.75, 0.625, 0.7279, 0.625, 0.7279, 0.625, 0.75, 0.625, 0.75, 0.625, 0.7279, 0.625, 0.7279, 0.625, 0.75, 0.625, 0.2265, 0.625, 0.02214, 0.625, 0.02214, 0.625, 0.2265, 0.625, 0.7279, 0.625, 0.7279, 0.625, 0.7279, 0.625, 0.7279, 0.375, 0.5235, 0.625, 0.5235, 0.625, 0.7279, 0.375, 0.7279, 0.25, 0.5235, 0.3418, 0.5235, 0.3418, 0.7279, 0.25, 0.7279, 0.1282, 0.5235, 0.1582, 0.5235, 0.1582, 0.7279, 0.1282, 0.7279, 0.625, 0.75, 0.625, 0.7279, 0.625, 0.7279, 0.625, 0.75, 0.25, 0.5, 0.3418, 0.5, 0.3418, 0.5235, 0.25, 0.5235, 0.375, 0.5, 0.625, 0.5, 0.625, 0.5235, 0.375, 0.5235, 0.625, 0.2832, 0.625, 0.2534, 0.625, 0.2538, 0.625, 0.2832, 0.625, 0.2832, 0.625, 0.2533, 0.625, 0.25, 0.625, 0.25, 0.625, 0.2534, 0.625, 0.2832, 0.625, 0.2832, 0.625, 0.2538, 0.625, 0.25, 0.625, 0.25, 0.625, 0.2832, 0.625, 0.25, 0.625, 0.2265, 0.625, 0.2265, 0.625, 0.25, 0.625, 0.5, 0.875, 0.5, 0.875, 0.5235, 0.625, 0.5235, 0.375, 0.2864, 0.3936, 0.2832, 0.625, 0.2832, 0.625, 0.4668, 0.375, 0.4668, 0.375, 0.375, 0.3418, 0.5, 0.375, 0.5, 0.375, 0.5235, 0.3418, 0.5235, 0.625, 0.2466, 0.625, 0.2265, 0.625, 0.2265, 0.625, 0.2466, 0.625, 0.2265, 0.625, 0.2265, 0.625, 0.2265, 0.625, 0.2265, 0.625, 0.02214, 0.625, 0.02214, 0.625, 0.02214, 0.625, 0.02214, 0.625, 0.5235, 0.625, 0.5235, 0.625, 0.5235, 0.625, 0.5235, 0.625, 0.7279, 0.625, 0.5235, 0.625, 0.5235, 0.625, 0.7279, 0.625, 0.2832, 0.625, 0.4668, 0.625, 0.4668, 0.625, 0.2832, 0.625, 0.2832, 0.625, 0.2832, 0.625, 0.2832, 0.625, 0.2832, 0.625, 0.7832, 0.625, 0.9668, 0.625, 0.9668, 0.625, 0.7832, 0.625, 0.4668, 0.625, 0.4668, 0.625, 0.4668, 0.625, 0.4668, 0.625, 0.875, 0.625, 0.7832, 0.625, 0.7832, 0.625, 0.875, 0.625, 0.2832, 0.625, 0.2832, 0.625, 0.2832, 0.625, 0.2832, 0.625, 0.4668, 0.625, 0.4668, 0.625, 0.4668, 0.625, 0.4668, 0.625, 0.9668, 0.625, 0.875, 0.625, 0.875, 0.625, 0.9668, 0.625, 0.4668, 0.625, 0.2832, 0.625, 0.2832, 0.625, 0.4668, 0.625, 0.9668, 0.625, 0.9668, 0.625, 0.9668, 0.625, 0.9668, 0.625, 0.7832, 0.625, 0.7832, 0.625, 0.7832, 0.625, 0.7832, 0.625, 0.9668, 0.625, 0.9668, 0.625, 0.9668, 0.625, 0.9668, 0.625, 0.7832, 0.625, 0.7832, 0.625, 0.7832, 0.625, 0.7832, 0.625, 0.2253, 0.625, 0.02335, 0.625, 0.02335, 0.625, 0.2253, 0.625, 0.5247, 0.625, 0.5247, 0.625, 0.5247, 0.625, 0.5247, 0.3439, 0.7252, 0.1573, 0.7252, 0.1573, 0.7252, 0.3439, 0.7252, 0.625, 0.7266, 0.625, 0.7266, 0.625, 0.7266, 0.625, 0.7266, 0.625, 0.7832, 0.625, 0.7832, 0.625, 0.7832, 0.625, 0.7832, 0.625, 0.4668, 0.625, 0.4668, 0.625, 0.4668, 0.625, 0.4668, 0.625, 0.9668, 0.625, 0.875, 0.625, 0.875, 0.625, 0.9668, 0.625, 0.9668, 0.625, 0.9668, 0.625, 0.9668, 0.625, 0.9668, 0.625, 0.875, 0.625, 0.7832, 0.625, 0.7832, 0.625, 0.875, 0.625, 0.9668, 0.625, 0.9668, 0.625, 0.9668, 0.625, 0.9668, 0.625, 0.4668, 0.625, 0.2832, 0.625, 0.2832, 0.625, 0.4668, 0.625, 0.7832, 0.625, 0.7832, 0.625, 0.7832, 0.625, 0.7832, 0.625, 0.2832, 0.625, 0.2832, 0.625, 0.2832, 0.625, 0.2832, 0.3439, 0.5234, 0.3439, 0.7252, 0.3439, 0.7252, 0.3439, 0.5234, 0.625, 0.7266, 0.625, 0.5247, 0.625, 0.5247, 0.625, 0.7266, 0.1573, 0.7252, 0.1573, 0.5234, 0.1573, 0.5234, 0.1573, 0.7252, 0.4752, 0.4689, 0.4201, 0.4689, 0.4201, 0.4689, 0.4752, 0.4689, 0.1573, 0.5234, 0.3439, 0.5234, 0.3439, 0.5234, 0.1573, 0.5234, 0.5854, 0.2823, 0.5854, 0.4689, 0.5854, 0.4689, 0.5854, 0.2823, 0.625, 0.7848, 0.625, 0.9652, 0.625, 0.9652, 0.625, 0.7848, 0.625, 0.2265, 0.625, 0.02214, 0.625, 0.02214, 0.625, 0.2265, 0.625, 0.2265, 0.625, 0.2265, 0.625, 0.2265, 0.625, 0.2265, 0.625, 0.02214, 0.625, 0.02214, 0.625, 0.02214, 0.625, 0.02214, 0.625, 0.5235, 0.625, 0.5235, 0.625, 0.5235, 0.625, 0.5235, 0.875, 0.7279, 0.625, 0.7279, 0.625, 0.7279, 0.875, 0.7279, 0.625, 0.7279, 0.625, 0.5235, 0.625, 0.5235, 0.625, 0.7279, 0.625, 0.5235, 0.625, 0.5235, 0.625, 0.5235, 0.625, 0.5235, 0.625, 0.02214, 0.625, 0.02214, 0.625, 0.02214, 0.625, 0.02214, 0.625, 0.2265, 0.625, 0.2265, 0.625, 0.2265, 0.625, 0.2265, 0.1561, 0.5221, 0.3451, 0.5221, 0.3439, 0.5234, 0.1573, 0.5234, 0.3451, 0.5221, 0.3451, 0.7264, 0.3439, 0.7252, 0.3439, 0.5234, 0.3451, 0.7264, 0.1561, 0.7264, 0.1573, 0.7252, 0.3439, 0.7252, 0.1561, 0.7264, 0.1561, 0.5221, 0.1573, 0.5234, 0.1573, 0.7252, 0.5306, 0.02362, 0.5865, 0.02362, 0.5854, 0.02483, 0.5303, 0.02483, 0.5865, 0.02362, 0.5865, 0.2279, 0.5854, 0.2266, 0.5854, 0.02483, 0.4748, 0.2279, 0.419, 0.2279, 0.4201, 0.2266, 0.4752, 0.2266, 0.419, 0.2279, 0.419, 0.02362, 0.4201, 0.02483, 0.4201, 0.2266, 0.5306, 0.5221, 0.5865, 0.5221, 0.5854, 0.5234, 0.5303, 0.5234, 0.5865, 0.5221, 0.5865, 0.7264, 0.5854, 0.7252, 0.5854, 0.5234, 0.4748, 0.7264, 0.419, 0.7264, 0.4201, 0.7252, 0.4752, 0.7252, 0.419, 0.7264, 0.419, 0.5221, 0.4201, 0.5234, 0.4201, 0.7252, 0.5306, 0.2811, 0.5865, 0.2811, 0.5854, 0.2823, 0.5303, 0.2823, 0.5865, 0.2811, 0.5865, 0.4701, 0.5854, 0.4689, 0.5854, 0.2823, 0.4748, 0.4701, 0.419, 0.4701, 0.4201, 0.4689, 0.4752, 0.4689, 0.419, 0.4701, 0.419, 0.2811, 0.4201, 0.2823, 0.4201, 0.4689, 0.5306, 0.7799, 0.5865, 0.7799, 0.5854, 0.7811, 0.5303, 0.7811, 0.5865, 0.7799, 0.5865, 0.9689, 0.5854, 0.9677, 0.5854, 0.7811, 0.4748, 0.9689, 0.419, 0.9689, 0.4201, 0.9677, 0.4752, 0.9677, 0.419, 0.9689, 0.419, 0.7799, 0.4201, 0.7811, 0.4201, 0.9677, 0.625, 0.4668, 0.625, 0.2832, 0.625, 0.2857, 0.625, 0.4643, 0.625, 0.2832, 0.625, 0.2832, 0.625, 0.2882, 0.625, 0.2857, 0.625, 0.2832, 0.625, 0.4668, 0.625, 0.4618, 0.625, 0.2882, 0.625, 0.4668, 0.625, 0.4668, 0.625, 0.4643, 0.625, 0.4618, 0.625, 0.9668, 0.625, 0.875, 0.625, 0.875, 0.625, 0.9654, 0.625, 0.875, 0.625, 0.7832, 0.625, 0.7846, 0.625, 0.875, 0.625, 0.7832, 0.625, 0.7832, 0.625, 0.7848, 0.625, 0.7846, 0.625, 0.7832, 0.625, 0.9668, 0.625, 0.9652, 0.625, 0.7848, 0.625, 0.9668, 0.625, 0.9668, 0.625, 0.9654, 0.625, 0.9652, 0.625, 0.9668, 0.625, 0.7832, 0.625, 0.7857, 0.625, 0.9643, 0.625, 0.7832, 0.625, 0.7832, 0.625, 0.7882, 0.625, 0.7857, 0.625, 0.7832, 0.625, 0.9668, 0.625, 0.9618, 0.625, 0.7882, 0.625, 0.9668, 0.625, 0.9668, 0.625, 0.9643, 0.625, 0.9618, 0.625, 0.4668, 0.625, 0.2832, 0.625, 0.2846, 0.625, 0.4654, 0.625, 0.2832, 0.625, 0.2832, 0.625, 0.2848, 0.625, 0.2846, 0.625, 0.2832, 0.625, 0.4668, 0.625, 0.4652, 0.625, 0.2848, 0.625, 0.4668, 0.625, 0.4668, 0.625, 0.4654, 0.625, 0.4652, 0.625, 0.5235, 0.875, 0.5235, 0.8601, 0.5247, 0.6399, 0.5247, 0.875, 0.5235, 0.875, 0.7279, 0.8601, 0.7266, 0.8601, 0.5247, 0.875, 0.7279, 0.625, 0.7279, 0.6399, 0.7266, 0.8601, 0.7266, 0.625, 0.7279, 0.625, 0.5235, 0.6399, 0.5247, 0.6399, 0.7266, 0.625, 0.2265, 0.625, 0.02214, 0.625, 0.02335, 0.625, 0.2253, 0.625, 0.02214, 0.625, 0.02214, 0.625, 0.02335, 0.625, 0.02335, 0.625, 0.02214, 0.625, 0.2265, 0.625, 0.2253, 0.625, 0.02335, 0.625, 0.2265, 0.625, 0.2265, 0.625, 0.2253, 0.625, 0.2253, 0.625, 0.2265, 0.625, 0.02214, 0.625, 0.02335, 0.625, 0.2253, 0.625, 0.02214, 0.625, 0.02214, 0.625, 0.02335, 0.625, 0.02335, 0.625, 0.02214, 0.625, 0.2265, 0.625, 0.2253, 0.625, 0.02335, 0.625, 0.2265, 0.625, 0.2265, 0.625, 0.2253, 0.625, 0.2253, 0.625, 0.2265, 0.625, 0.02214, 0.625, 0.02335, 0.625, 0.2253, 0.625, 0.02214, 0.625, 0.02214, 0.625, 0.02335, 0.625, 0.02335, 0.625, 0.02214, 0.625, 0.2265, 0.625, 0.2253, 0.625, 0.02335, 0.625, 0.2265, 0.625, 0.2265, 0.625, 0.2253, 0.625, 0.2253, 0.625, 0.7279, 0.625, 0.5235, 0.625, 0.5247, 0.625, 0.7266, 0.625, 0.5235, 0.625, 0.5235, 0.625, 0.5247, 0.625, 0.5247, 0.625, 0.5235, 0.625, 0.7279, 0.625, 0.7266, 0.625, 0.5247, 0.625, 0.7279, 0.625, 0.7279, 0.625, 0.7266, 0.625, 0.7266, 0.625, 0.7279, 0.625, 0.5235, 0.625, 0.5247, 0.625, 0.7266, 0.625, 0.5235, 0.625, 0.5235, 0.625, 0.5247, 0.625, 0.5247, 0.625, 0.5235, 0.625, 0.7279, 0.625, 0.7266, 0.625, 0.5247, 0.625, 0.7279, 0.625, 0.7279, 0.625, 0.7266, 0.625, 0.7266, 0.625, 0.7279, 0.625, 0.5235, 0.625, 0.5247, 0.625, 0.7266, 0.625, 0.5235, 0.625, 0.5235, 0.625, 0.5247, 0.625, 0.5247, 0.625, 0.5235, 0.625, 0.7279, 0.625, 0.7266, 0.625, 0.5247, 0.625, 0.7279, 0.625, 0.7279, 0.625, 0.7266, 0.625, 0.7266, 0.625, 0.7266, 0.625, 0.7266, 0.625, 0.7266, 0.625, 0.7266, 0.4201, 0.2266, 0.4201, 0.02483, 0.4201, 0.02483, 0.4201, 0.2266, 0.625, 0.7857, 0.625, 0.7882, 0.625, 0.7882, 0.625, 0.7857, 0.625, 0.7266, 0.625, 0.5247, 0.625, 0.5247, 0.625, 0.7266, 0.5303, 0.02483, 0.5854, 0.02483, 0.5854, 0.02483, 0.5303, 0.02483, 0.625, 0.9618, 0.625, 0.9643, 0.625, 0.9643, 0.625, 0.9618, 0.625, 0.5247, 0.625, 0.7266, 0.625, 0.7266, 0.625, 0.5247, 0.3439, 0.7252, 0.1573, 0.7252, 0.1573, 0.7252, 0.3439, 0.7252, 0.625, 0.9643, 0.625, 0.7857, 0.625, 0.7857, 0.625, 0.9643, 0.625, 0.5247, 0.625, 0.5247, 0.625, 0.5247, 0.625, 0.5247, 0.3439, 0.5234, 0.3439, 0.7252, 0.3439, 0.7252, 0.3439, 0.5234, 0.625, 0.7848, 0.625, 0.9652, 0.625, 0.9652, 0.625, 0.7848, 0.625, 0.7266, 0.625, 0.7266, 0.625, 0.7266, 0.625, 0.7266, 0.1573, 0.7252, 0.1573, 0.5234, 0.1573, 0.5234, 0.1573, 0.7252, 0.625, 0.7846, 0.625, 0.7848, 0.625, 0.7848, 0.625, 0.7846, 0.625, 0.7266, 0.625, 0.5247, 0.625, 0.5247, 0.625, 0.7266, 0.625, 0.02335, 0.625, 0.2253, 0.625, 0.2253, 0.625, 0.02335, 0.625, 0.9618, 0.625, 0.9643, 0.625, 0.9643, 0.625, 0.9618, 0.4201, 0.9677, 0.4201, 0.7811, 0.4201, 0.7811, 0.4201, 0.9677, 0.625, 0.7857, 0.625, 0.7882, 0.625, 0.7882, 0.625, 0.7857, 0.5854, 0.7811, 0.5854, 0.9677, 0.5854, 0.9677, 0.5854, 0.7811, 0.5303, 0.02483, 0.5854, 0.02483, 0.5854, 0.02483, 0.5303, 0.02483, 0.625, 0.7882, 0.625, 0.9618, 0.625, 0.9618, 0.625, 0.7882, 0.4752, 0.9677, 0.4201, 0.9677, 0.4201, 0.9677, 0.4752, 0.9677, 0.4201, 0.2266, 0.4201, 0.02483, 0.4201, 0.02483, 0.4201, 0.2266, 0.625, 0.7266, 0.625, 0.5247, 0.625, 0.5247, 0.625, 0.7266, 0.5854, 0.02483, 0.5854, 0.2266, 0.5854, 0.2266, 0.5854, 0.02483, 0.625, 0.7266, 0.625, 0.7266, 0.625, 0.7266, 0.625, 0.7266, 0.4752, 0.2266, 0.4201, 0.2266, 0.4201, 0.2266, 0.4752, 0.2266, 0.625, 0.5247, 0.625, 0.5247, 0.625, 0.5247, 0.625, 0.5247, 0.625, 0.2253, 0.625, 0.02335, 0.625, 0.02335, 0.625, 0.2253, 0.625, 0.5247, 0.625, 0.7266, 0.625, 0.7266, 0.625, 0.5247, 0.625, 0.2253, 0.625, 0.2253, 0.625, 0.2253, 0.625, 0.2253, 0.625, 0.02335, 0.625, 0.02335, 0.625, 0.02335, 0.625, 0.02335, 0.625, 0.4654, 0.625, 0.2846, 0.625, 0.2846, 0.625, 0.4654, 0.625, 0.4643, 0.625, 0.2857, 0.625, 0.2857, 0.625, 0.4643, 0.625, 0.02335, 0.625, 0.2253, 0.625, 0.2253, 0.625, 0.02335, 0.625, 0.4652, 0.625, 0.4654, 0.625, 0.4654, 0.625, 0.4652, 0.625, 0.4618, 0.625, 0.4643, 0.625, 0.4643, 0.625, 0.4618, 0.625, 0.2846, 0.625, 0.2848, 0.625, 0.2848, 0.625, 0.2846, 0.625, 0.2857, 0.625, 0.2882, 0.625, 0.2882, 0.625, 0.2857, 0.5303, 0.5234, 0.5854, 0.5234, 0.5854, 0.5234, 0.5303, 0.5234, 0.625, 0.2848, 0.625, 0.4652, 0.625, 0.4652, 0.625, 0.2848, 0.625, 0.2882, 0.625, 0.4618, 0.625, 0.4618, 0.625, 0.2882, 0.4201, 0.7252, 0.4201, 0.5234, 0.4201, 0.5234, 0.4201, 0.7252, 0.625, 0.7266, 0.625, 0.5247, 0.625, 0.5247, 0.625, 0.7266, 0.5854, 0.5234, 0.5854, 0.7252, 0.5854, 0.7252, 0.5854, 0.5234, 0.625, 0.7266, 0.625, 0.7266, 0.625, 0.7266, 0.625, 0.7266, 0.4752, 0.7252, 0.4201, 0.7252, 0.4201, 0.7252, 0.4752, 0.7252, 0.625, 0.5247, 0.625, 0.5247, 0.625, 0.5247, 0.625, 0.5247, 0.625, 0.2253, 0.625, 0.02335, 0.625, 0.02335, 0.625, 0.2253, 0.625, 0.5247, 0.625, 0.7266, 0.625, 0.7266, 0.625, 0.5247, 0.625, 0.2253, 0.625, 0.2253, 0.625, 0.2253, 0.625, 0.2253, 0.625, 0.02335, 0.625, 0.02335, 0.625, 0.02335, 0.625, 0.02335, 0.6399, 0.5247, 0.8601, 0.5247, 0.8601, 0.5247, 0.6399, 0.5247, 0.625, 0.9654, 0.625, 0.875, 0.625, 0.875, 0.625, 0.9654, 0.625, 0.02335, 0.625, 0.2253, 0.625, 0.2253, 0.625, 0.02335, 0.6399, 0.7266, 0.6399, 0.5247, 0.6399, 0.5247, 0.6399, 0.7266, 0.625, 0.9652, 0.625, 0.9654, 0.625, 0.9654, 0.625, 0.9652, 0.8601, 0.5247, 0.8601, 0.7266, 0.8601, 0.7266, 0.8601, 0.5247, 0.625, 0.875, 0.625, 0.7846, 0.625, 0.7846, 0.625, 0.875, 0.5303, 0.2823, 0.5854, 0.2823, 0.5854, 0.2823, 0.5303, 0.2823, 0.8601, 0.7266, 0.6399, 0.7266, 0.6399, 0.7266, 0.8601, 0.7266, 0.625, 0.7846, 0.625, 0.7848, 0.625, 0.7848, 0.625, 0.7846, 0.4201, 0.4689, 0.4201, 0.2823, 0.4201, 0.2823, 0.4201, 0.4689, 0.1573, 0.5234, 0.3439, 0.5234, 0.3439, 0.7252, 0.1573, 0.7252, 0.4206, 0.9672, 0.4206, 0.7816, 0.4206, 0.7816, 0.4206, 0.9672, 0.4757, 0.7246, 0.4757, 0.5239, 0.4757, 0.5239, 0.4757, 0.7246, 0.5849, 0.4684, 0.5307, 0.4684, 0.5307, 0.4684, 0.5849, 0.4684, 0.5298, 0.4684, 0.4757, 0.4684, 0.4757, 0.4684, 0.5298, 0.4684, 0.625, 0.4643, 0.625, 0.2857, 0.625, 0.2882, 0.625, 0.4618, 0.625, 0.9654, 0.625, 0.875, 0.625, 0.7846, 0.625, 0.7848, 0.625, 0.9652, 0.625, 0.9643, 0.625, 0.7857, 0.625, 0.7882, 0.625, 0.9618, 0.625, 0.4654, 0.625, 0.2846, 0.625, 0.2848, 0.625, 0.4652, 0.6399, 0.5247, 0.8601, 0.5247, 0.8601, 0.7266, 0.6399, 0.7266, 0.625, 0.2253, 0.625, 0.02335, 0.625, 0.02335, 0.625, 0.2253, 0.625, 0.2253, 0.625, 0.02335, 0.625, 0.02335, 0.625, 0.2253, 0.625, 0.2253, 0.625, 0.02335, 0.625, 0.02335, 0.625, 0.2253, 0.625, 0.7266, 0.625, 0.5247, 0.625, 0.5247, 0.625, 0.7266, 0.625, 0.7266, 0.625, 0.5247, 0.625, 0.5247, 0.625, 0.7266, 0.625, 0.7266, 0.625, 0.5247, 0.625, 0.5247, 0.625, 0.7266, 0.625, 0.7882, 0.625, 0.9618, 0.625, 0.9618, 0.625, 0.7882, 0.5854, 0.02483, 0.5854, 0.2266, 0.5854, 0.2266, 0.5854, 0.02483, 0.625, 0.5247, 0.625, 0.5247, 0.625, 0.5247, 0.625, 0.5247, 0.625, 0.4654, 0.625, 0.2846, 0.625, 0.2846, 0.625, 0.4654, 0.4752, 0.2266, 0.4201, 0.2266, 0.4201, 0.2266, 0.4752, 0.2266, 0.625, 0.5247, 0.625, 0.7266, 0.625, 0.7266, 0.625, 0.5247, 0.625, 0.4652, 0.625, 0.4654, 0.625, 0.4654, 0.625, 0.4652, 0.5303, 0.5234, 0.5854, 0.5234, 0.5854, 0.5234, 0.5303, 0.5234, 0.625, 0.7266, 0.625, 0.5247, 0.625, 0.5247, 0.625, 0.7266, 0.625, 0.2846, 0.625, 0.2848, 0.625, 0.2848, 0.625, 0.2846, 0.4201, 0.7252, 0.4201, 0.5234, 0.4201, 0.5234, 0.4201, 0.7252, 0.625, 0.7266, 0.625, 0.7266, 0.625, 0.7266, 0.625, 0.7266, 0.625, 0.2848, 0.625, 0.4652, 0.625, 0.4652, 0.625, 0.2848, 0.5854, 0.5234, 0.5854, 0.7252, 0.5854, 0.7252, 0.5854, 0.5234, 0.625, 0.5247, 0.625, 0.5247, 0.625, 0.5247, 0.625, 0.5247, 0.6399, 0.5247, 0.8601, 0.5247, 0.8601, 0.5247, 0.6399, 0.5247, 0.4752, 0.7252, 0.4201, 0.7252, 0.4201, 0.7252, 0.4752, 0.7252, 0.625, 0.5247, 0.625, 0.7266, 0.625, 0.7266, 0.625, 0.5247, 0.6399, 0.7266, 0.6399, 0.5247, 0.6399, 0.5247, 0.6399, 0.7266, 0.5303, 0.2823, 0.5854, 0.2823, 0.5854, 0.2823, 0.5303, 0.2823, 0.8601, 0.5247, 0.8601, 0.7266, 0.8601, 0.7266, 0.8601, 0.5247, 0.4201, 0.4689, 0.4201, 0.2823, 0.4201, 0.2823, 0.4201, 0.4689, 0.8601, 0.7266, 0.6399, 0.7266, 0.6399, 0.7266, 0.8601, 0.7266, 0.5854, 0.2823, 0.5854, 0.4689, 0.5854, 0.4689, 0.5854, 0.2823, 0.625, 0.2253, 0.625, 0.02335, 0.625, 0.02335, 0.625, 0.2253, 0.4752, 0.4689, 0.4201, 0.4689, 0.4201, 0.4689, 0.4752, 0.4689, 0.625, 0.2253, 0.625, 0.2253, 0.625, 0.2253, 0.625, 0.2253, 0.5303, 0.7811, 0.5854, 0.7811, 0.5854, 0.7811, 0.5303, 0.7811, 0.625, 0.02335, 0.625, 0.02335, 0.625, 0.02335, 0.625, 0.02335, 0.4201, 0.9677, 0.4201, 0.7811, 0.4201, 0.7811, 0.4201, 0.9677, 0.625, 0.02335, 0.625, 0.2253, 0.625, 0.2253, 0.625, 0.02335, 0.5854, 0.7811, 0.5854, 0.9677, 0.5854, 0.9677, 0.5854, 0.7811, 0.625, 0.2253, 0.625, 0.02335, 0.625, 0.02335, 0.625, 0.2253, 0.4752, 0.9677, 0.4201, 0.9677, 0.4201, 0.9677, 0.4752, 0.9677, 0.625, 0.2253, 0.625, 0.2253, 0.625, 0.2253, 0.625, 0.2253, 0.625, 0.4643, 0.625, 0.2857, 0.625, 0.2857, 0.625, 0.4643, 0.625, 0.02335, 0.625, 0.02335, 0.625, 0.02335, 0.625, 0.02335, 0.625, 0.4618, 0.625, 0.4643, 0.625, 0.4643, 0.625, 0.4618, 0.625, 0.02335, 0.625, 0.2253, 0.625, 0.2253, 0.625, 0.02335, 0.625, 0.2857, 0.625, 0.2882, 0.625, 0.2882, 0.625, 0.2857, 0.625, 0.2253, 0.625, 0.02335, 0.625, 0.02335, 0.625, 0.2253, 0.625, 0.2882, 0.625, 0.4618, 0.625, 0.4618, 0.625, 0.2882, 0.625, 0.2253, 0.625, 0.2253, 0.625, 0.2253, 0.625, 0.2253, 0.625, 0.9654, 0.625, 0.875, 0.625, 0.875, 0.625, 0.9654, 0.625, 0.02335, 0.625, 0.02335, 0.625, 0.02335, 0.625, 0.02335, 0.625, 0.9652, 0.625, 0.9654, 0.625, 0.9654, 0.625, 0.9652, 0.625, 0.02335, 0.625, 0.2253, 0.625, 0.2253, 0.625, 0.02335, 0.625, 0.875, 0.625, 0.7846, 0.625, 0.7846, 0.625, 0.875, 0.1573, 0.5234, 0.3439, 0.5234, 0.3439, 0.5234, 0.1573, 0.5234, 0.5854, 0.9677, 0.5303, 0.9677, 0.5303, 0.9677, 0.5854, 0.9677, 0.5303, 0.9677, 0.4752, 0.9677, 0.4752, 0.9677, 0.5303, 0.9677, 0.4201, 0.7811, 0.4752, 0.7811, 0.4752, 0.7811, 0.4201, 0.7811, 0.4752, 0.7811, 0.5303, 0.7811, 0.5303, 0.7811, 0.4752, 0.7811, 0.5854, 0.4689, 0.5303, 0.4689, 0.5303, 0.4689, 0.5854, 0.4689, 0.5303, 0.4689, 0.4752, 0.4689, 0.4752, 0.4689, 0.5303, 0.4689, 0.4201, 0.2823, 0.4752, 0.2823, 0.4752, 0.2823, 0.4201, 0.2823, 0.4752, 0.2823, 0.5303, 0.2823, 0.5303, 0.2823, 0.4752, 0.2823, 0.5854, 0.7252, 0.5303, 0.7252, 0.5303, 0.7252, 0.5854, 0.7252, 0.5303, 0.7252, 0.4752, 0.7252, 0.4752, 0.7252, 0.5303, 0.7252, 0.4201, 0.5234, 0.4752, 0.5234, 0.4752, 0.5234, 0.4201, 0.5234, 0.4752, 0.5234, 0.5303, 0.5234, 0.5303, 0.5234, 0.4752, 0.5234, 0.5854, 0.2266, 0.5303, 0.2266, 0.5303, 0.2266, 0.5854, 0.2266, 0.5303, 0.2266, 0.4752, 0.2266, 0.4752, 0.2266, 0.5303, 0.2266, 0.4206, 0.7816, 0.4747, 0.7816, 0.4747, 0.7816, 0.4206, 0.7816, 0.4757, 0.5239, 0.5298, 0.5239, 0.5298, 0.5239, 0.4757, 0.5239, 0.5849, 0.2828, 0.5849, 0.4684, 0.5849, 0.4684, 0.5849, 0.2828, 0.5298, 0.2828, 0.5298, 0.4684, 0.5298, 0.4684, 0.5298, 0.2828, 0.5307, 0.4684, 0.5307, 0.2828, 0.5307, 0.2828, 0.5307, 0.4684, 0.4757, 0.4684, 0.4757, 0.2828, 0.4757, 0.2828, 0.4757, 0.4684, 0.5849, 0.2261, 0.5307, 0.2261, 0.5307, 0.2261, 0.5849, 0.2261, 0.5298, 0.9672, 0.4757, 0.9672, 0.4757, 0.9672, 0.5298, 0.9672, 0.4201, 0.2823, 0.4752, 0.2823, 0.4752, 0.2823, 0.4201, 0.2823, 0.4752, 0.2823, 0.5303, 0.2823, 0.5303, 0.2823, 0.4752, 0.2823, 0.5854, 0.7252, 0.5303, 0.7252, 0.5303, 0.7252, 0.5854, 0.7252, 0.5303, 0.7252, 0.4752, 0.7252, 0.4752, 0.7252, 0.5303, 0.7252, 0.4201, 0.5234, 0.4752, 0.5234, 0.4752, 0.5234, 0.4201, 0.5234, 0.4752, 0.5234, 0.5303, 0.5234, 0.5303, 0.5234, 0.4752, 0.5234, 0.5854, 0.2266, 0.5303, 0.2266, 0.5303, 0.2266, 0.5854, 0.2266, 0.5303, 0.2266, 0.4752, 0.2266, 0.4752, 0.2266, 0.5303, 0.2266, 0.5854, 0.9677, 0.5303, 0.9677, 0.5303, 0.9677, 0.5854, 0.9677, 0.5303, 0.9677, 0.4752, 0.9677, 0.4752, 0.9677, 0.5303, 0.9677, 0.4201, 0.02483, 0.4752, 0.02483, 0.4752, 0.02483, 0.4201, 0.02483, 0.4752, 0.02483, 0.5303, 0.02483, 0.5303, 0.02483, 0.4752, 0.02483, 0.4201, 0.02483, 0.4752, 0.02483, 0.4752, 0.02483, 0.4201, 0.02483, 0.4752, 0.02483, 0.5303, 0.02483, 0.5303, 0.02483, 0.4752, 0.02483, 0.5865, 0.9689, 0.5306, 0.9689, 0.5303, 0.9677, 0.5854, 0.9677, 0.5306, 0.9689, 0.4748, 0.9689, 0.4752, 0.9677, 0.5303, 0.9677, 0.419, 0.7799, 0.4748, 0.7799, 0.4752, 0.7811, 0.4201, 0.7811, 0.4748, 0.7799, 0.5306, 0.7799, 0.5303, 0.7811, 0.4752, 0.7811, 0.5865, 0.4701, 0.5306, 0.4701, 0.5303, 0.4689, 0.5854, 0.4689, 0.5306, 0.4701, 0.4748, 0.4701, 0.4752, 0.4689, 0.5303, 0.4689, 0.419, 0.2811, 0.4748, 0.2811, 0.4752, 0.2823, 0.4201, 0.2823, 0.4748, 0.2811, 0.5306, 0.2811, 0.5303, 0.2823, 0.4752, 0.2823, 0.5865, 0.7264, 0.5306, 0.7264, 0.5303, 0.7252, 0.5854, 0.7252, 0.5306, 0.7264, 0.4748, 0.7264, 0.4752, 0.7252, 0.5303, 0.7252, 0.419, 0.5221, 0.4748, 0.5221, 0.4752, 0.5234, 0.4201, 0.5234, 0.4748, 0.5221, 0.5306, 0.5221, 0.5303, 0.5234, 0.4752, 0.5234, 0.5865, 0.2279, 0.5306, 0.2279, 0.5303, 0.2266, 0.5854, 0.2266, 0.5306, 0.2279, 0.4748, 0.2279, 0.4752, 0.2266, 0.5303, 0.2266, 0.419, 0.02362, 0.4748, 0.02362, 0.4752, 0.02483, 0.4201, 0.02483, 0.4748, 0.02362, 0.5306, 0.02362, 0.5303, 0.02483, 0.4752, 0.02483, 0.5854, 0.4689, 0.5303, 0.4689, 0.5303, 0.4689, 0.5854, 0.4689, 0.5303, 0.4689, 0.4752, 0.4689, 0.4752, 0.4689, 0.5303, 0.4689, 0.419, 0.7799, 0.4748, 0.7799, 0.4748, 0.7799, 0.419, 0.7799, 0.4748, 0.7799, 0.5306, 0.7799, 0.5306, 0.7799, 0.4748, 0.7799, 0.5865, 0.9689, 0.5306, 0.9689, 0.5306, 0.9689, 0.5865, 0.9689, 0.5306, 0.9689, 0.4748, 0.9689, 0.4748, 0.9689, 0.5306, 0.9689, 0.419, 0.2811, 0.4748, 0.2811, 0.4748, 0.2811, 0.419, 0.2811, 0.4748, 0.2811, 0.5306, 0.2811, 0.5306, 0.2811, 0.4748, 0.2811, 0.5865, 0.2279, 0.5306, 0.2279, 0.5306, 0.2279, 0.5865, 0.2279, 0.5306, 0.2279, 0.4748, 0.2279, 0.4748, 0.2279, 0.5306, 0.2279, 0.419, 0.5221, 0.4748, 0.5221, 0.4748, 0.5221, 0.419, 0.5221, 0.4748, 0.5221, 0.5306, 0.5221, 0.5306, 0.5221, 0.4748, 0.5221, 0.419, 0.02362, 0.4748, 0.02362, 0.4748, 0.02362, 0.419, 0.02362, 0.4748, 0.02362, 0.5306, 0.02362, 0.5306, 0.02362, 0.4748, 0.02362, 0.4201, 0.7811, 0.4752, 0.7811, 0.4752, 0.7811, 0.4201, 0.7811, 0.4752, 0.7811, 0.5303, 0.7811, 0.5303, 0.7811, 0.4752, 0.7811, 0.419, 0.2811, 0.4748, 0.2811, 0.4748, 0.2811, 0.419, 0.2811, 0.4748, 0.2811, 0.5306, 0.2811, 0.5306, 0.2811, 0.4748, 0.2811, 0.5865, 0.2279, 0.5306, 0.2279, 0.5306, 0.2279, 0.5865, 0.2279, 0.5306, 0.2279, 0.4748, 0.2279, 0.4748, 0.2279, 0.5306, 0.2279, 0.419, 0.5221, 0.4748, 0.5221, 0.4748, 0.5221, 0.419, 0.5221, 0.4748, 0.5221, 0.5306, 0.5221, 0.5306, 0.5221, 0.4748, 0.5221, 0.419, 0.02362, 0.4748, 0.02362, 0.4748, 0.02362, 0.419, 0.02362, 0.4748, 0.02362, 0.5306, 0.02362, 0.5306, 0.02362, 0.4748, 0.02362, 0.5865, 0.7264, 0.5306, 0.7264, 0.5306, 0.7264, 0.5865, 0.7264, 0.5306, 0.7264, 0.4748, 0.7264, 0.4748, 0.7264, 0.5306, 0.7264, 0.5865, 0.4701, 0.5306, 0.4701, 0.5306, 0.4701, 0.5865, 0.4701, 0.5306, 0.4701, 0.4748, 0.4701, 0.4748, 0.4701, 0.5306, 0.4701, 0.5865, 0.7264, 0.5306, 0.7264, 0.5306, 0.7264, 0.5865, 0.7264, 0.5306, 0.7264, 0.4748, 0.7264, 0.4748, 0.7264, 0.5306, 0.7264, 0.419, 0.9689, 0.4748, 0.9689, 0.4748, 1.0, 0.419, 1.0, 0.4748, 0.9689, 0.5306, 0.9689, 0.5306, 1.0, 0.4748, 1.0, 0.419, 1.0, 0.4748, 1.0, 0.4748, 1.0, 0.419, 1.0, 0.4748, 1.0, 0.5306, 1.0, 0.5306, 1.0, 0.4748, 1.0, 0.419, 0.75, 0.4748, 0.75, 0.4748, 0.75, 0.419, 0.75, 0.4748, 0.75, 0.5306, 0.75, 0.5306, 0.75, 0.4748, 0.75, 0.419, 0.4701, 0.4748, 0.4701, 0.4748, 0.5, 0.419, 0.5, 0.4748, 0.4701, 0.5306, 0.4701, 0.5306, 0.5, 0.4748, 0.5, 0.4748, 0.2526, 0.4772, 0.25, 0.5306, 0.25, 0.5306, 0.2811, 0.4748, 0.2811, 0.419, 0.7264, 0.4748, 0.7264, 0.4748, 0.75, 0.419, 0.75, 0.4748, 0.7264, 0.5306, 0.7264, 0.5306, 0.75, 0.4748, 0.75, 0.419, 0.0, 0.4748, 0.0, 0.4748, 0.0, 0.419, 0.0, 0.4748, 0.0, 0.5306, 0.0, 0.5306, 0.0, 0.4748, 0.0, 0.419, 0.75, 0.4748, 0.75, 0.4748, 0.75, 0.419, 0.75, 0.4748, 0.75, 0.5306, 0.75, 0.5306, 0.75, 0.4748, 0.75, 0.419, 0.2279, 0.4748, 0.2279, 0.4748, 0.2474, 0.419, 0.2474, 0.4748, 0.2279, 0.5306, 0.2279, 0.5306, 0.25, 0.4772, 0.25, 0.4748, 0.2474, 0.5865, 0.9689, 0.5306, 0.9689, 0.5306, 0.9689, 0.5865, 0.9689, 0.5306, 0.9689, 0.4748, 0.9689, 0.4748, 0.9689, 0.5306, 0.9689, 0.419, 0.75, 0.4748, 0.75, 0.4748, 0.7799, 0.419, 0.7799, 0.4748, 0.75, 0.5306, 0.75, 0.5306, 0.7799, 0.4748, 0.7799, 0.419, 0.7799, 0.4748, 0.7799, 0.4748, 0.7799, 0.419, 0.7799, 0.4748, 0.7799, 0.5306, 0.7799, 0.5306, 0.7799, 0.4748, 0.7799, 0.419, 0.0, 0.4748, 0.0, 0.4748, 0.02362, 0.419, 0.02362, 0.4748, 0.0, 0.5306, 0.0, 0.5306, 0.02362, 0.4748, 0.02362, 0.419, 0.5, 0.4748, 0.5, 0.4748, 0.5221, 0.419, 0.5221, 0.4748, 0.5, 0.5306, 0.5, 0.5306, 0.5221, 0.4748, 0.5221, 0.5865, 0.4701, 0.5306, 0.4701, 0.5306, 0.4701, 0.5865, 0.4701, 0.5306, 0.4701, 0.4748, 0.4701, 0.4748, 0.4701, 0.5306, 0.4701, 0.5303, 0.02483, 0.5854, 0.02483, 0.5849, 0.02536, 0.5307, 0.02536, 0.5854, 0.02483, 0.5854, 0.2266, 0.5849, 0.2261, 0.5849, 0.02536, 0.5854, 0.2266, 0.5303, 0.2266, 0.5307, 0.2261, 0.5849, 0.2261, 0.5303, 0.2266, 0.5303, 0.02483, 0.5307, 0.02536, 0.5307, 0.2261, 0.5303, 0.5234, 0.5854, 0.5234, 0.5849, 0.5239, 0.5307, 0.5239, 0.5854, 0.5234, 0.5854, 0.7252, 0.5849, 0.7246, 0.5849, 0.5239, 0.5854, 0.7252, 0.5303, 0.7252, 0.5307, 0.7246, 0.5849, 0.7246, 0.5303, 0.7252, 0.5303, 0.5234, 0.5307, 0.5239, 0.5307, 0.7246, 0.5303, 0.2823, 0.5854, 0.2823, 0.5849, 0.2828, 0.5307, 0.2828, 0.5854, 0.2823, 0.5854, 0.4689, 0.5849, 0.4684, 0.5849, 0.2828, 0.5854, 0.4689, 0.5303, 0.4689, 0.5307, 0.4684, 0.5849, 0.4684, 0.5303, 0.4689, 0.5303, 0.2823, 0.5307, 0.2828, 0.5307, 0.4684, 0.5303, 0.7811, 0.5854, 0.7811, 0.5849, 0.7816, 0.5307, 0.7816, 0.5854, 0.7811, 0.5854, 0.9677, 0.5849, 0.9672, 0.5849, 0.7816, 0.5854, 0.9677, 0.5303, 0.9677, 0.5307, 0.9672, 0.5849, 0.9672, 0.5303, 0.9677, 0.5303, 0.7811, 0.5307, 0.7816, 0.5307, 0.9672, 0.4201, 0.7811, 0.4752, 0.7811, 0.4747, 0.7816, 0.4206, 0.7816, 0.4752, 0.7811, 0.4752, 0.9677, 0.4747, 0.9672, 0.4747, 0.7816, 0.4752, 0.9677, 0.4201, 0.9677, 0.4206, 0.9672, 0.4747, 0.9672, 0.4201, 0.9677, 0.4201, 0.7811, 0.4206, 0.7816, 0.4206, 0.9672, 0.4752, 0.7811, 0.5303, 0.7811, 0.5298, 0.7816, 0.4757, 0.7816, 0.5303, 0.7811, 0.5303, 0.9677, 0.5298, 0.9672, 0.5298, 0.7816, 0.5303, 0.9677, 0.4752, 0.9677, 0.4757, 0.9672, 0.5298, 0.9672, 0.4752, 0.9677, 0.4752, 0.7811, 0.4757, 0.7816, 0.4757, 0.9672, 0.4201, 0.2823, 0.4752, 0.2823, 0.4747, 0.2828, 0.4206, 0.2828, 0.4752, 0.2823, 0.4752, 0.4689, 0.4747, 0.4684, 0.4747, 0.2828, 0.4752, 0.4689, 0.4201, 0.4689, 0.4206, 0.4684, 0.4747, 0.4684, 0.4201, 0.4689, 0.4201, 0.2823, 0.4206, 0.2828, 0.4206, 0.4684, 0.4752, 0.2823, 0.5303, 0.2823, 0.5298, 0.2828, 0.4757, 0.2828, 0.5303, 0.2823, 0.5303, 0.4689, 0.5298, 0.4684, 0.5298, 0.2828, 0.5303, 0.4689, 0.4752, 0.4689, 0.4757, 0.4684, 0.5298, 0.4684, 0.4752, 0.4689, 0.4752, 0.2823, 0.4757, 0.2828, 0.4757, 0.4684, 0.4201, 0.5234, 0.4752, 0.5234, 0.4747, 0.5239, 0.4206, 0.5239, 0.4752, 0.5234, 0.4752, 0.7252, 0.4747, 0.7246, 0.4747, 0.5239, 0.4752, 0.7252, 0.4201, 0.7252, 0.4206, 0.7246, 0.4747, 0.7246, 0.4201, 0.7252, 0.4201, 0.5234, 0.4206, 0.5239, 0.4206, 0.7246, 0.4752, 0.5234, 0.5303, 0.5234, 0.5298, 0.5239, 0.4757, 0.5239, 0.5303, 0.5234, 0.5303, 0.7252, 0.5298, 0.7246, 0.5298, 0.5239, 0.5303, 0.7252, 0.4752, 0.7252, 0.4757, 0.7246, 0.5298, 0.7246, 0.4752, 0.7252, 0.4752, 0.5234, 0.4757, 0.5239, 0.4757, 0.7246, 0.4201, 0.02483, 0.4752, 0.02483, 0.4747, 0.02536, 0.4206, 0.02536, 0.4752, 0.02483, 0.4752, 0.2266, 0.4747, 0.2261, 0.4747, 0.02536, 0.4752, 0.2266, 0.4201, 0.2266, 0.4206, 0.2261, 0.4747, 0.2261, 0.4201, 0.2266, 0.4201, 0.02483, 0.4206, 0.02536, 0.4206, 0.2261, 0.4752, 0.02483, 0.5303, 0.02483, 0.5298, 0.02536, 0.4757, 0.02536, 0.5303, 0.02483, 0.5303, 0.2266, 0.5298, 0.2261, 0.5298, 0.02536, 0.5303, 0.2266, 0.4752, 0.2266, 0.4757, 0.2261, 0.5298, 0.2261, 0.4752, 0.2266, 0.4752, 0.02483, 0.4757, 0.02536, 0.4757, 0.2261, 0.5298, 0.2828, 0.5298, 0.4684, 0.5298, 0.4684, 0.5298, 0.2828, 0.5849, 0.2261, 0.5307, 0.2261, 0.5307, 0.2261, 0.5849, 0.2261, 0.4747, 0.2261, 0.4206, 0.2261, 0.4206, 0.2261, 0.4747, 0.2261, 0.4206, 0.7816, 0.4747, 0.7816, 0.4747, 0.7816, 0.4206, 0.7816, 0.4757, 0.4684, 0.4757, 0.2828, 0.4757, 0.2828, 0.4757, 0.4684, 0.5849, 0.02536, 0.5849, 0.2261, 0.5849, 0.2261, 0.5849, 0.02536, 0.4747, 0.02536, 0.4747, 0.2261, 0.4747, 0.2261, 0.4747, 0.02536, 0.5849, 0.9672, 0.5307, 0.9672, 0.5307, 0.9672, 0.5849, 0.9672, 0.4757, 0.2828, 0.5298, 0.2828, 0.5298, 0.2828, 0.4757, 0.2828, 0.5307, 0.2261, 0.5307, 0.02536, 0.5307, 0.02536, 0.5307, 0.2261, 0.4206, 0.2261, 0.4206, 0.02536, 0.4206, 0.02536, 0.4206, 0.2261, 0.5849, 0.7816, 0.5849, 0.9672, 0.5849, 0.9672, 0.5849, 0.7816, 0.5298, 0.5239, 0.5298, 0.7246, 0.5298, 0.7246, 0.5298, 0.5239, 0.4747, 0.7816, 0.4747, 0.9672, 0.4747, 0.9672, 0.4747, 0.7816, 0.4757, 0.02536, 0.5298, 0.02536, 0.5298, 0.02536, 0.4757, 0.02536, 0.4206, 0.2828, 0.4747, 0.2828, 0.4747, 0.2828, 0.4206, 0.2828, 0.5298, 0.7246, 0.4757, 0.7246, 0.4757, 0.7246, 0.5298, 0.7246, 0.5307, 0.5239, 0.5849, 0.5239, 0.5849, 0.5239, 0.5307, 0.5239, 0.4747, 0.9672, 0.4206, 0.9672, 0.4206, 0.9672, 0.4747, 0.9672, 0.4757, 0.2261, 0.4757, 0.02536, 0.4757, 0.02536, 0.4757, 0.2261, 0.4206, 0.4684, 0.4206, 0.2828, 0.4206, 0.2828, 0.4206, 0.4684, 0.5307, 0.7246, 0.5307, 0.5239, 0.5307, 0.5239, 0.5307, 0.7246, 0.5298, 0.02536, 0.5298, 0.2261, 0.5298, 0.2261, 0.5298, 0.02536, 0.4747, 0.2828, 0.4747, 0.4684, 0.4747, 0.4684, 0.4747, 0.2828, 0.5849, 0.5239, 0.5849, 0.7246, 0.5849, 0.7246, 0.5849, 0.5239, 0.4206, 0.5239, 0.4747, 0.5239, 0.4747, 0.5239, 0.4206, 0.5239, 0.5298, 0.2261, 0.4757, 0.2261, 0.4757, 0.2261, 0.5298, 0.2261, 0.5307, 0.7816, 0.5849, 0.7816, 0.5849, 0.7816, 0.5307, 0.7816, 0.4747, 0.4684, 0.4206, 0.4684, 0.4206, 0.4684, 0.4747, 0.4684, 0.5849, 0.7246, 0.5307, 0.7246, 0.5307, 0.7246, 0.5849, 0.7246, 0.4206, 0.7246, 0.4206, 0.5239, 0.4206, 0.5239, 0.4206, 0.7246, 0.5307, 0.9672, 0.5307, 0.7816, 0.5307, 0.7816, 0.5307, 0.9672, 0.4747, 0.5239, 0.4747, 0.7246, 0.4747, 0.7246, 0.4747, 0.5239, 0.5849, 0.7816, 0.5849, 0.9672, 0.5849, 0.9672, 0.5849, 0.7816, 0.4206, 0.02536, 0.4747, 0.02536, 0.4747, 0.02536, 0.4206, 0.02536, 0.4757, 0.7816, 0.5298, 0.7816, 0.5298, 0.7816, 0.4757, 0.7816, 0.4747, 0.7246, 0.4206, 0.7246, 0.4206, 0.7246, 0.4747, 0.7246, 0.5307, 0.02536, 0.5849, 0.02536, 0.5849, 0.02536, 0.5307, 0.02536, 0.5849, 0.9672, 0.5307, 0.9672, 0.5307, 0.9672, 0.5849, 0.9672, 0.4206, 0.2261, 0.4206, 0.02536, 0.4206, 0.02536, 0.4206, 0.2261, 0.4757, 0.9672, 0.4757, 0.7816, 0.4757, 0.7816, 0.4757, 0.9672, 0.5307, 0.2261, 0.5307, 0.02536, 0.5307, 0.02536, 0.5307, 0.2261, 0.4747, 0.02536, 0.4747, 0.2261, 0.4747, 0.2261, 0.4747, 0.02536, 0.5298, 0.7816, 0.5298, 0.9672, 0.5298, 0.9672, 0.5298, 0.7816, 0.5849, 0.02536, 0.5849, 0.2261, 0.5849, 0.2261, 0.5849, 0.02536, 0.4757, 0.2828, 0.5298, 0.2828, 0.5298, 0.2828, 0.4757, 0.2828, 0.4747, 0.2261, 0.4206, 0.2261, 0.4206, 0.2261, 0.4747, 0.2261, 0.5307, 0.2828, 0.5849, 0.2828, 0.5849, 0.2828, 0.5307, 0.2828, 0.5307, 0.02536, 0.5849, 0.02536, 0.5849, 0.2261, 0.5307, 0.2261, 0.5307, 0.5239, 0.5849, 0.5239, 0.5849, 0.7246, 0.5307, 0.7246, 0.5307, 0.2828, 0.5849, 0.2828, 0.5849, 0.4684, 0.5307, 0.4684, 0.5307, 0.7816, 0.5849, 0.7816, 0.5849, 0.9672, 0.5307, 0.9672, 0.4206, 0.7816, 0.4747, 0.7816, 0.4747, 0.9672, 0.4206, 0.9672, 0.4757, 0.7816, 0.5298, 0.7816, 0.5298, 0.9672, 0.4757, 0.9672, 0.4206, 0.2828, 0.4747, 0.2828, 0.4747, 0.4684, 0.4206, 0.4684, 0.4757, 0.2828, 0.5298, 0.2828, 0.5298, 0.4684, 0.4757, 0.4684, 0.4206, 0.5239, 0.4747, 0.5239, 0.4747, 0.7246, 0.4206, 0.7246, 0.4757, 0.5239, 0.5298, 0.5239, 0.5298, 0.7246, 0.4757, 0.7246, 0.4206, 0.02536, 0.4747, 0.02536, 0.4747, 0.2261, 0.4206, 0.2261, 0.4757, 0.02536, 0.5298, 0.02536, 0.5298, 0.2261, 0.4757, 0.2261, 0.4206, 0.9672, 0.4206, 0.7816, 0.4206, 0.7816, 0.4206, 0.9672, 0.4757, 0.02536, 0.5298, 0.02536, 0.5298, 0.02536, 0.4757, 0.02536, 0.5307, 0.5239, 0.5849, 0.5239, 0.5849, 0.5239, 0.5307, 0.5239, 0.5298, 0.4684, 0.4757, 0.4684, 0.4757, 0.4684, 0.5298, 0.4684, 0.4747, 0.7816, 0.4747, 0.9672, 0.4747, 0.9672, 0.4747, 0.7816, 0.4757, 0.2261, 0.4757, 0.02536, 0.4757, 0.02536, 0.4757, 0.2261, 0.5307, 0.7246, 0.5307, 0.5239, 0.5307, 0.5239, 0.5307, 0.7246, 0.4206, 0.5239, 0.4747, 0.5239, 0.4747, 0.5239, 0.4206, 0.5239, 0.4747, 0.9672, 0.4206, 0.9672, 0.4206, 0.9672, 0.4747, 0.9672, 0.5298, 0.02536, 0.5298, 0.2261, 0.5298, 0.2261, 0.5298, 0.02536, 0.5849, 0.5239, 0.5849, 0.7246, 0.5849, 0.7246, 0.5849, 0.5239, 0.4206, 0.7246, 0.4206, 0.5239, 0.4206, 0.5239, 0.4206, 0.7246, 0.4757, 0.7816, 0.5298, 0.7816, 0.5298, 0.7816, 0.4757, 0.7816, 0.5298, 0.2261, 0.4757, 0.2261, 0.4757, 0.2261, 0.5298, 0.2261, 0.5849, 0.7246, 0.5307, 0.7246, 0.5307, 0.7246, 0.5849, 0.7246, 0.4747, 0.5239, 0.4747, 0.7246, 0.4747, 0.7246, 0.4747, 0.5239, 0.4757, 0.9672, 0.4757, 0.7816, 0.4757, 0.7816, 0.4757, 0.9672, 0.5307, 0.2828, 0.5849, 0.2828, 0.5849, 0.2828, 0.5307, 0.2828, 0.4747, 0.7246, 0.4206, 0.7246, 0.4206, 0.7246, 0.4747, 0.7246, 0.5298, 0.7816, 0.5298, 0.9672, 0.5298, 0.9672, 0.5298, 0.7816, 0.5307, 0.4684, 0.5307, 0.2828, 0.5307, 0.2828, 0.5307, 0.4684, 0.4757, 0.5239, 0.5298, 0.5239, 0.5298, 0.5239, 0.4757, 0.5239, 0.5298, 0.9672, 0.4757, 0.9672, 0.4757, 0.9672, 0.5298, 0.9672, 0.5849, 0.2828, 0.5849, 0.4684, 0.5849, 0.4684, 0.5849, 0.2828, 0.4757, 0.7246, 0.4757, 0.5239, 0.4757, 0.5239, 0.4757, 0.7246, 0.4206, 0.2828, 0.4747, 0.2828, 0.4747, 0.2828, 0.4206, 0.2828, 0.5849, 0.4684, 0.5307, 0.4684, 0.5307, 0.4684, 0.5849, 0.4684, 0.5298, 0.5239, 0.5298, 0.7246, 0.5298, 0.7246, 0.5298, 0.5239, 0.4206, 0.4684, 0.4206, 0.2828, 0.4206, 0.2828, 0.4206, 0.4684, 0.5307, 0.7816, 0.5849, 0.7816, 0.5849, 0.7816, 0.5307, 0.7816, 0.5298, 0.7246, 0.4757, 0.7246, 0.4757, 0.7246, 0.5298, 0.7246, 0.4747, 0.2828, 0.4747, 0.4684, 0.4747, 0.4684, 0.4747, 0.2828, 0.5307, 0.9672, 0.5307, 0.7816, 0.5307, 0.7816, 0.5307, 0.9672, 0.4206, 0.02536, 0.4747, 0.02536, 0.4747, 0.02536, 0.4206, 0.02536, 0.5307, 0.02536, 0.5849, 0.02536, 0.5849, 0.02536, 0.5307, 0.02536, 0.4747, 0.4684, 0.4206, 0.4684, 0.4206, 0.4684, 0.4747, 0.4684, 0.625, 0.2533, 0.625, 0.25, 0.625, 0.25, 0.393, 0.25, 0.3889, 0.25, 0.375, 0.2532, 0.625, 0.2466, 0.625, 0.25, 0.625, 0.25, 0.625, 0.2538, 0.625, 0.25, 0.625, 0.25, 0.1582, 0.5034, 0.1582, 0.5, 0.1614, 0.5, 0.1242, 0.7279, 0.1282, 0.7279, 0.125, 0.7312, 0.625, 0.2533, 0.3936, 0.2533, 0.393, 0.2466, 0.625, 0.2466, 0.625, 0.2538, 0.625, 0.2534, 0.625, 0.2466, 0.625, 0.2466, 0.1275, 0.5, 0.1574, 0.5, 0.1582, 0.5034, 0.1282, 0.5034, 0.1282, 0.5235, 0.1282, 0.7279, 0.125, 0.7279, 0.125, 0.5235, 0.1282, 0.5034, 0.1282, 0.5235, 0.125, 0.5235, 0.125, 0.5034, 0.3936, 0.2533, 0.625, 0.2533, 0.625, 0.2832, 0.3936, 0.2832, 0.1276, 0.5026, 0.125, 0.5026, 0.1276, 0.5, 0.3451, 0.5026, 0.3451, 0.5, 0.3477, 0.5, 0.125, 0.5221, 0.1276, 0.5221, 0.125, 0.5247, 0.4748, 0.2526, 0.4748, 0.2501, 0.4772, 0.25, 0.1561, 0.5026, 0.1276, 0.5026, 0.1276, 0.5, 0.1561, 0.5, 0.419, 0.2526, 0.3774, 0.2526, 0.3774, 0.2474, 0.419, 0.2474, 0.3451, 0.5026, 0.1561, 0.5026, 0.1561, 0.5, 0.3451, 0.5, 0.1276, 0.5026, 0.1276, 0.5221, 0.125, 0.5221, 0.125, 0.5026, 0.4748, 0.2526, 0.419, 0.2526, 0.419, 0.2474, 0.4748, 0.2474, 0.3774, 0.2526, 0.419, 0.2526, 0.419, 0.2811, 0.3774, 0.2811])
me_cube.materials.append(mat_black)
me_cube.materials.append(mat_wood)
me_cube.materials.append(mat_gold)
me_cube.materials.append(mat_goldwear)
me_cube.use_remesh_preserve_volume = False
me_cube.use_remesh_preserve_attributes = False
me_cube.use_mirror_vertex_groups = False
me_cube.update()

# ---- objects
ob_cube = bpy.data.objects.new('Cube', me_cube)

# ---- transforms, parenting, visibility, modifiers, constraints
ob_cube.location = (0.0, 0.0, 0.0)
ob_cube.scale = (0.6626, 0.8014, 0.3896)
ob_cube.lock_rotations_4d = False
ob_cube.empty_display_type = 'ARROWS'
ob_cube.lineart.crease_threshold = 0.0

# ---- collection membership
col_collection.objects.link(ob_cube)

# ---- scene / render settings (as saved in the file)
scene.frame_start = 1; scene.frame_end = 250; scene.frame_set(1)
scene.render.engine = 'BLENDER_EEVEE_NEXT'
scene.cycles.use_denoising = False
scene.cycles.samples = 128
scene.cycles.sampling_pattern = 'TABULATED_SOBOL'
scene.cycles.use_adaptive_sampling = False
scene.cycles.use_light_tree = False
scene.view_settings.view_transform = 'Filmic'
bpy.context.view_layer.update()

# ---- added for rendering (the .blend has no active camera and no usable light): camera, sun
cam_auto = bpy.data.cameras.new('AutoCamera')
cam_auto.lens = 50.0
cam_auto.sensor_width = 36.0
cam_auto.clip_end = 1000.0
ob_auto_camera = bpy.data.objects.new('AutoCamera', cam_auto)
scene.collection.objects.link(ob_auto_camera)
ob_auto_camera.location = (2.4549, -2.91154, 2.7296)
ob_auto_camera.rotation_euler = (1.09748, -7.21219e-08, 0.694738)
scene.camera = ob_auto_camera
light_auto_sun = bpy.data.lights.new('AutoSun', 'SUN')
light_auto_sun.energy = 3.0
light_auto_sun.angle = 0.0523599
ob_auto_sun = bpy.data.objects.new('AutoSun', light_auto_sun)
scene.collection.objects.link(ob_auto_sun)
ob_auto_sun.rotation_euler = (0.872665, 0.174533, 0.523599)
bpy.context.view_layer.update()
